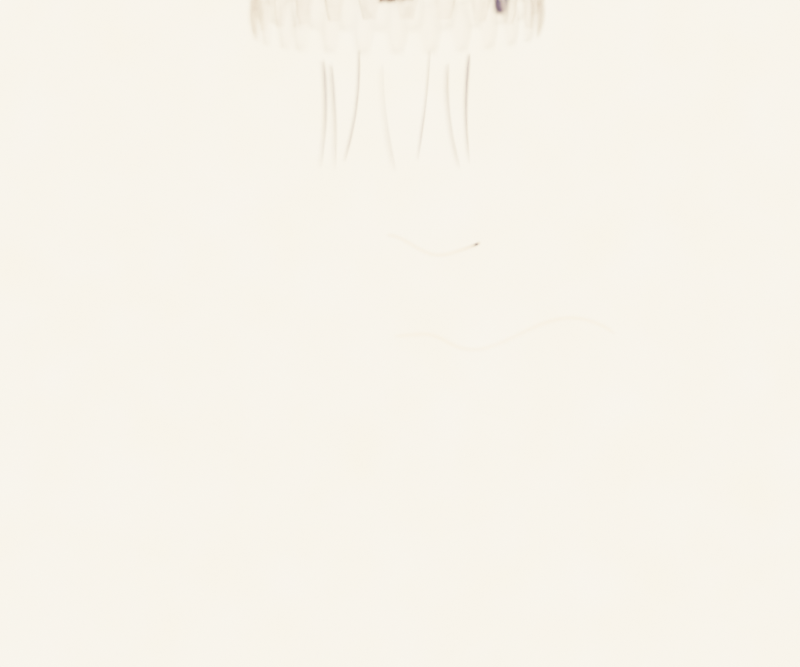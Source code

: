 # Source: cell03.blend  (saved by Blender 3.4.6; exported with 4.5.12 LTS)
import bpy
from mathutils import Matrix  # noqa: F401  (used for matrix-valued properties, if any)

bpy.ops.wm.read_factory_settings(use_empty=True)
scene = bpy.context.scene
scene.name = 'Scene'

# ---- collections
col_cameras = bpy.data.collections.new('cameras'); scene.collection.children.link(col_cameras)
col_tentacles_base = bpy.data.collections.new('tentacles base'); scene.collection.children.link(col_tentacles_base)
col_background_objects = bpy.data.collections.new('background objects'); scene.collection.children.link(col_background_objects)
col_deformation_curves = bpy.data.collections.new('deformation curves'); scene.collection.children.link(col_deformation_curves)
col_root = bpy.data.collections.new('root'); scene.collection.children.link(col_root)
col_cells = bpy.data.collections.new('cells'); col_root.children.link(col_cells)
col_root_core = bpy.data.collections.new('root core'); col_root.children.link(col_root_core)
col_root_shell = bpy.data.collections.new('root shell'); col_root.children.link(col_root_shell)
col_root_hairs = bpy.data.collections.new('root hairs'); col_root.children.link(col_root_hairs)
col_fungus = bpy.data.collections.new('fungus'); scene.collection.children.link(col_fungus)
col_arbiscules = bpy.data.collections.new('arbiscules'); col_fungus.children.link(col_arbiscules)
col_vesicles = bpy.data.collections.new('vesicles'); col_fungus.children.link(col_vesicles)
col_hyphae = bpy.data.collections.new('hyphae'); col_fungus.children.link(col_hyphae)
col_testcollection = bpy.data.collections.new('testcollection'); scene.collection.children.link(col_testcollection)

# ---- images (referenced by path relative to the original .blend; pixels are not part of the script)
import os
ASSET_DIR = os.environ.get("B2B_ASSET_DIR", "")  # directory of the original .blend (textures are referenced by path, not embedded)
HERE = os.path.dirname(os.path.abspath(__file__))  # packed textures are extracted next to this script under _unpacked/

def load_image(name, relpath, width, height, colorspace="sRGB"):
    """Load a texture the original file referenced (path relative to the .blend, or extracted next to this script)."""
    p = next((c for c in (os.path.join(HERE, relpath), os.path.join(ASSET_DIR, relpath)) if relpath and os.path.exists(c)), "")
    if p:
        img = bpy.data.images.load(p, check_existing=True)
        img.name = name
    else:  # same state as the original file: an image datablock whose file is absent (Cycles renders it pink)
        img = bpy.data.images.new(name, width, height)
        img.source = "FILE"
        img.filepath = "//" + (relpath or name)
    img.colorspace_settings.name = colorspace
    return img
img_cell_nucleus_image = load_image('cell nucleus image', 'cell nucleus image.png', 1024, 1024, 'sRGB')

# ---- materials (node trees are filled in below, after node groups)
mat_cell_tentacles = bpy.data.materials.new('Cell tentacles')
mat_cell_tentacles.surface_render_method = 'BLENDED'
mat_cell_tentacles.blend_method = 'BLEND'
mat_cell_tentacles.alpha_threshold = 0.0
mat_cell_tentacles.use_transparency_overlap = False
mat_cell_tentacles.show_transparent_back = False
mat_cell_tentacles.use_raytrace_refraction = True
mat_cell_tentacles.use_screen_refraction = True
mat_cell_tentacles.thickness_mode = 'SLAB'
mat_cell_tentacles.pass_index = 4
mat_cell_tentacles.line_color = (0.0, 0.0, 0.0, 1.0)
mat_background_plane = bpy.data.materials.new('Background plane')
mat_background_plane.use_transparent_shadow = False
mat_cell_nucleus_material = bpy.data.materials.new('Cell nucleus material')
mat_cell_nucleus_material.surface_render_method = 'BLENDED'
mat_cell_nucleus_material.blend_method = 'BLEND'
mat_cell_hull_material_outer = bpy.data.materials.new('Cell hull material.outer')
mat_cell_hull_material_outer.surface_render_method = 'BLENDED'
mat_cell_hull_material_outer.blend_method = 'BLEND'
mat_cell_hull_material_outer.alpha_threshold = 0.0
mat_cell_hull_material_outer.use_backface_culling = True
mat_cell_hull_material_outer.line_color = (0.0, 0.0, 0.0, 1.0)
mat_cell_cortex_material = bpy.data.materials.new('Cell cortex material')
mat_cell_cortex_material.alpha_threshold = 0.0
mat_cell_cortex_material.use_transparency_overlap = False
mat_cell_cortex_material.show_transparent_back = False
mat_cell_cortex_material.line_color = (0.0, 0.0, 0.0, 1.0)
mat_root_center_material = bpy.data.materials.new('Root center material')
mat_root_center_material.use_backface_culling = True
mat_root_cortex_material = bpy.data.materials.new('Root cortex material')
mat_root_cortex_material.surface_render_method = 'BLENDED'
mat_root_cortex_material.blend_method = 'BLEND'
mat_root_cortex_material.alpha_threshold = 0.0
mat_root_cortex_material.use_transparency_overlap = False
mat_root_cortex_material.show_transparent_back = False
mat_root_cortex_material.use_backface_culling = True
mat_root_cortex_material.line_color = (0.0, 0.0, 0.0, 1.0)
mat_fungus_root_material = bpy.data.materials.new('Fungus root material')
mat_fungus_root_material.surface_render_method = 'BLENDED'
mat_fungus_root_material.blend_method = 'BLEND'
mat_fungus_root_material.use_transparency_overlap = False
mat_fungus_root_material.show_transparent_back = False
mat_fungus_root_material.use_backface_culling = True
mat_fungus_root_material.roughness = 0.6094

# ---- material node trees
mat_cell_tentacles.use_nodes = True; mat_cell_tentacles.node_tree.nodes.clear()
_N = mat_cell_tentacles.node_tree.nodes; _L = mat_cell_tentacles.node_tree.links
n0 = _N.new('ShaderNodeBsdfGlass'); n0.name = 'Glass BSDF'; n0.location = (-299, 342)
n0.distribution = 'GGX'
n0.inputs[2].default_value = 0.96
n1 = _N.new('ShaderNodeRGB'); n1.name = 'RGB.001'; n1.location = (-630, 305)
n1.outputs[0].default_value = (1.0, 1.0, 1.0, 1.0)
n2 = _N.new('ShaderNodeLightPath'); n2.name = 'Light Path'; n2.location = (-1058, -75)
n3 = _N.new('ShaderNodeMath'); n3.name = 'Math'; n3.location = (-531, -89)
n3.operation = 'LESS_THAN'
n3.inputs[1].default_value = 0.7
n3.inputs[2].default_value = 0.0
n4 = _N.new('ShaderNodeMixShader'); n4.name = 'Mix Shader.002'; n4.location = (-169, -241)
n5 = _N.new('ShaderNodeMixShader'); n5.name = 'Mix Shader'; n5.location = (101, 265)
n5.inputs[0].default_value = 0.85
n6 = _N.new('ShaderNodeBsdfTransparent'); n6.name = 'Transparent BSDF'; n6.location = (-138, 92)
n7 = _N.new('ShaderNodeLayerWeight'); n7.name = 'Layer Weight'; n7.location = (-1013, -435)
n7.inputs[0].default_value = 0.08
n8 = _N.new('ShaderNodeOutputMaterial'); n8.name = 'Material Output'; n8.location = (378, 27)
n9 = _N.new('ShaderNodeMixShader'); n9.name = 'Mix Shader.001'; n9.location = (-460, -403)
n10 = _N.new('ShaderNodeEmission'); n10.name = 'Emission'; n10.location = (-753, -529)
n10.inputs[0].default_value = (0.3136, 0.2236, 0.2378, 1.0)
n11 = _N.new('ShaderNodeBsdfTransparent'); n11.name = 'Transparent BSDF.001'; n11.location = (-771, -355)
n11.inputs[0].default_value = (0.9977, 0.9355, 0.888, 1.0)
n12 = _N.new('ShaderNodeValue'); n12.name = 'Value'; n12.location = (378, -133)
n12.outputs[0].default_value = 0.0
_L.new(n1.outputs[0], n0.inputs[0])
_L.new(n6.outputs[0], n5.inputs[2])
_L.new(n10.outputs[0], n9.inputs[2])
_L.new(n11.outputs[0], n9.inputs[1])
_L.new(n7.outputs[0], n9.inputs[0])
_L.new(n11.outputs[0], n4.inputs[1])
_L.new(n9.outputs[0], n4.inputs[2])
_L.new(n3.outputs[0], n4.inputs[0])
_L.new(n2.outputs[13], n3.inputs[0])
_L.new(n4.outputs[0], n8.inputs[0])
_L.new(n12.outputs[0], n8.inputs[3])
n8.is_active_output = True
mat_background_plane.use_nodes = True; mat_background_plane.node_tree.nodes.clear()
_N = mat_background_plane.node_tree.nodes; _L = mat_background_plane.node_tree.links
n0 = _N.new('ShaderNodeTexNoise'); n0.name = 'Noise Texture'; n0.location = (-56, 275)
n0.width = 121
n0.inputs[2].default_value = 1000.0
n0.inputs[3].default_value = 5.0
n0.inputs[8].default_value = 1.0
n1 = _N.new('ShaderNodeRGB'); n1.name = 'RGB'; n1.location = (278, 244)
n1.outputs[0].default_value = (0.7758, 0.5684, 0.2913, 1.0)
n2 = _N.new('ShaderNodeHueSaturation'); n2.name = 'Hue Saturation Value'; n2.location = (537, 370)
n3 = _N.new('ShaderNodeOutputMaterial'); n3.name = 'Material Output'; n3.location = (1256, 385)
n4 = _N.new('ShaderNodeBsdfDiffuse'); n4.name = 'Diffuse BSDF'; n4.location = (870, 364)
_L.new(n0.outputs[0], n2.inputs[1])
_L.new(n1.outputs[0], n2.inputs[4])
_L.new(n2.outputs[0], n4.inputs[0])
_L.new(n4.outputs[0], n3.inputs[0])
n3.is_active_output = True
mat_cell_nucleus_material.use_nodes = True; mat_cell_nucleus_material.node_tree.nodes.clear()
_N = mat_cell_nucleus_material.node_tree.nodes; _L = mat_cell_nucleus_material.node_tree.links
n0 = _N.new('ShaderNodeOutputMaterial'); n0.name = 'Material Output'; n0.location = (424, 308)
n1 = _N.new('ShaderNodeMixShader'); n1.name = 'Mix Shader'; n1.location = (191, 302)
n2 = _N.new('ShaderNodeBsdfTransparent'); n2.name = 'Transparent BSDF'; n2.location = (-187, 255)
n3 = _N.new('ShaderNodeBsdfDiffuse'); n3.name = 'Diffuse BSDF'; n3.location = (-183, 115)
n3.inputs[0].default_value = (0.7416, 0.294, 0.1731, 1.0)
n4 = _N.new('ShaderNodeTexImage'); n4.name = 'Image Texture'; n4.location = (-516, 427)
n4.image = img_cell_nucleus_image
n4.extension = 'CLIP'
_L.new(n1.outputs[0], n0.inputs[0])
_L.new(n4.outputs[1], n1.inputs[0])
_L.new(n3.outputs[0], n1.inputs[2])
_L.new(n2.outputs[0], n1.inputs[1])
n0.is_active_output = True
mat_cell_hull_material_outer.use_nodes = True; mat_cell_hull_material_outer.node_tree.nodes.clear()
_N = mat_cell_hull_material_outer.node_tree.nodes; _L = mat_cell_hull_material_outer.node_tree.links
n0 = _N.new('ShaderNodeOutputMaterial'); n0.name = 'Material Output'; n0.location = (425, 369)
n1 = _N.new('ShaderNodeMix'); n1.name = 'Mix'; n1.location = (-760, 249)
n1.data_type = 'RGBA'
n1.clamp_result = True
n2 = _N.new('ShaderNodeMix'); n2.name = 'Mix.001'; n2.location = (-557, 272)
n2.data_type = 'RGBA'
n2.blend_type = 'LIGHTEN'
n2.clamp_result = True
n2.inputs[0].default_value = 0.3
n2.inputs[7].default_value = (1.0, 1.0, 1.0, 1.0)
n3 = _N.new('ShaderNodeTexNoise'); n3.name = 'Noise Texture'; n3.location = (-1074, 434)
n3.inputs[2].default_value = 1.0
n3.inputs[8].default_value = 0.1
n4 = _N.new('ShaderNodeRGB'); n4.name = 'RGB'; n4.location = (-1060, 179)
n4.outputs[0].default_value = (0.4844, 0.1697, 0.1175, 1.0)
n5 = _N.new('ShaderNodeRGB'); n5.name = 'RGB.001'; n5.location = (-1072, -41)
n5.outputs[0].default_value = (0.0, 0.0, 0.0, 1.0)
n6 = _N.new('ShaderNodeBsdfPrincipled'); n6.name = 'Principled BSDF'; n6.location = (-300, 388)
n6.distribution = 'GGX'
n6.subsurface_method = 'BURLEY'
n6.inputs[2].default_value = 0.25
n6.inputs[3].default_value = 1.33
n6.inputs[4].default_value = 0.33
n6.inputs[18].default_value = 1.0
n6.inputs[20].default_value = 0.0
n6.inputs[27].default_value = (0.0, 0.0, 0.0, 1.0)
n6.inputs[28].default_value = 1.0
_L.new(n1.outputs[2], n2.inputs[6])
_L.new(n5.outputs[0], n1.inputs[7])
_L.new(n3.outputs[0], n1.inputs[0])
_L.new(n4.outputs[0], n1.inputs[6])
_L.new(n6.outputs[0], n0.inputs[0])
_L.new(n2.outputs[2], n6.inputs[0])
n0.is_active_output = True
mat_cell_cortex_material.use_nodes = True; mat_cell_cortex_material.node_tree.nodes.clear()
_N = mat_cell_cortex_material.node_tree.nodes; _L = mat_cell_cortex_material.node_tree.links
n0 = _N.new('ShaderNodeBsdfPrincipled'); n0.name = 'Principled BSDF'; n0.location = (-767, 376)
n0.distribution = 'GGX'
n0.subsurface_method = 'BURLEY'
n0.inputs[3].default_value = 1.33
n0.inputs[4].default_value = 0.15
n0.inputs[18].default_value = 1.0
n0.inputs[20].default_value = 0.0
n0.inputs[27].default_value = (0.0, 0.0, 0.0, 1.0)
n0.inputs[28].default_value = 1.0
n1 = _N.new('ShaderNodeRGB'); n1.name = 'RGB.001'; n1.location = (-1057, 370)
n1.outputs[0].default_value = (0.8879, 0.6997, 0.7218, 1.0)
n2 = _N.new('ShaderNodeOutputMaterial'); n2.name = 'Material Output'; n2.location = (165, 351)
_L.new(n1.outputs[0], n0.inputs[0])
_L.new(n0.outputs[0], n2.inputs[0])
n2.is_active_output = True
mat_root_center_material.use_nodes = True; mat_root_center_material.node_tree.nodes.clear()
_N = mat_root_center_material.node_tree.nodes; _L = mat_root_center_material.node_tree.links
n0 = _N.new('ShaderNodeOutputMaterial'); n0.name = 'Material Output'; n0.location = (638, 344)
n1 = _N.new('ShaderNodeRGB'); n1.name = 'RGB.001'; n1.location = (-242, 303)
n1.outputs[0].default_value = (0.2218, 0.08668, 0.08315, 1.0)
n2 = _N.new('ShaderNodeBsdfPrincipled'); n2.name = 'Principled BSDF'; n2.location = (51, 356)
n2.distribution = 'GGX'
n2.subsurface_method = 'BURLEY'
n2.inputs[3].default_value = 1.33
n2.inputs[18].default_value = 0.5
n2.inputs[20].default_value = 0.0
n2.inputs[27].default_value = (0.0, 0.0, 0.0, 1.0)
n2.inputs[28].default_value = 1.0
_L.new(n1.outputs[0], n2.inputs[0])
_L.new(n2.outputs[0], n0.inputs[0])
n0.is_active_output = True
mat_root_cortex_material.use_nodes = True; mat_root_cortex_material.node_tree.nodes.clear()
_N = mat_root_cortex_material.node_tree.nodes; _L = mat_root_cortex_material.node_tree.links
n0 = _N.new('ShaderNodeRGB'); n0.name = 'RGB.001'; n0.location = (-219, 305)
n0.outputs[0].default_value = (0.1329, 0.04857, 0.04462, 1.0)
n1 = _N.new('ShaderNodeOutputMaterial'); n1.name = 'Material Output'; n1.location = (926, 356)
n2 = _N.new('ShaderNodeBsdfPrincipled'); n2.name = 'Principled BSDF'; n2.location = (172, 356)
n2.distribution = 'GGX'
n2.subsurface_method = 'BURLEY'
n2.inputs[3].default_value = 1.33
n2.inputs[4].default_value = 0.1
n2.inputs[18].default_value = 1.0
n2.inputs[20].default_value = 0.0
n2.inputs[27].default_value = (0.0, 0.0, 0.0, 1.0)
n2.inputs[28].default_value = 1.0
_L.new(n0.outputs[0], n2.inputs[0])
_L.new(n2.outputs[0], n1.inputs[0])
n1.is_active_output = True
mat_fungus_root_material.use_nodes = True; mat_fungus_root_material.node_tree.nodes.clear()
_N = mat_fungus_root_material.node_tree.nodes; _L = mat_fungus_root_material.node_tree.links
n0 = _N.new('ShaderNodeOutputMaterial'); n0.name = 'Material Output'; n0.location = (1522, 365)
n1 = _N.new('ShaderNodeBsdfPrincipled'); n1.name = 'Principled BSDF'; n1.location = (1040, 447)
n1.distribution = 'GGX'
n1.subsurface_method = 'BURLEY'
n1.inputs[2].default_value = 0.8
n1.inputs[3].default_value = 1.45
n1.inputs[4].default_value = 0.9
n1.inputs[18].default_value = 0.75
n1.inputs[20].default_value = 0.0
n1.inputs[27].default_value = (0.0, 0.0, 0.0, 1.0)
n1.inputs[28].default_value = 1.0
n2 = _N.new('ShaderNodeRGB'); n2.name = 'RGB'; n2.location = (696, 429)
n2.outputs[0].default_value = (0.0302, 0.02258, 0.09559, 1.0)
_L.new(n1.outputs[0], n0.inputs[0])
_L.new(n2.outputs[0], n1.inputs[0])
n0.is_active_output = True

# ---- world
world_world = bpy.data.worlds.new('World'); scene.world = world_world
world_world.use_nodes = True; world_world.node_tree.nodes.clear()
_N = world_world.node_tree.nodes; _L = world_world.node_tree.links
n0 = _N.new('ShaderNodeOutputWorld'); n0.name = 'World Output'; n0.location = (1092, 202)
n1 = _N.new('ShaderNodeMix'); n1.name = 'Mix'; n1.location = (421, 206)
n1.data_type = 'RGBA'
n1.inputs[7].default_value = (0.9805, 1.0, 0.9422, 1.0)
n2 = _N.new('ShaderNodeTexNoise'); n2.name = 'Noise Texture'; n2.location = (186, 91)
n2.inputs[2].default_value = 1024.0
n2.inputs[3].default_value = 4.0
n3 = _N.new('ShaderNodeBackground'); n3.name = 'Background'; n3.location = (704, 198)
n3.inputs[0].default_value = (0.7835, 0.8632, 0.8388, 1.0)
_L.new(n2.outputs[0], n1.inputs[0])
_L.new(n2.outputs[1], n1.inputs[6])
n0.is_active_output = True
world_world.color = (1.0, 1.0, 1.0)
world_world.use_sun_shadow = False
world_world.sun_shadow_jitter_overblur = 0.0

# ---- cameras
cam_camera = bpy.data.cameras.new('Camera')
cam_camera.clip_start = 0.5
cam_camera.clip_end = 1500.0
cam_camera.lens = 110.0
cam_camera.ortho_scale = 7.314
cam_camera.dof.use_dof = True
cam_camera.dof.focus_distance = 48.4
cam_camera.dof.aperture_fstop = 0.1
cam_camera.dof.aperture_blades = 3

# ---- lights
light_sun_001 = bpy.data.lights.new('Sun.001', 'SUN')
light_sun_001.color = (1.0, 0.8688, 0.6794)
light_sun_001.transmission_factor = 0.0
light_sun_001.angle = 1.047
light_sun_001.energy = 25.0
light_sun_001.shadow_soft_size = 0.125

# ---- meshes
me_cube = bpy.data.meshes.new('Cube')
me_cube.from_pydata([(-0.0172, -0.02386, 1.928), (-0.0172, -0.02386, 1.414), (-0.0172, 0.02387, 1.928), (-0.0172, 0.02387, 1.414), (0.0172, -0.02386, 1.928), (0.0172, -0.02386, 1.414), (0.0172, 0.02387, 1.928), (0.0172, 0.02387, 1.414), (-0.0172, -0.02386, 1.037), (-0.0172, 0.02387, 1.037), (0.0172, -0.02386, 1.037), (0.0172, 0.02387, 1.037), (-0.0172, -0.02386, 0.6729), (-0.0172, 0.02387, 0.6729), (0.0172, -0.02386, 0.6729), (0.0172, 0.02387, 0.6729), (-0.0172, -0.02386, 0.3441), (-0.0172, 0.02387, 0.3441), (0.0172, -0.02386, 0.3441), (0.0172, 0.02387, 0.3441), (-0.0172, -0.02386, 0.02305), (-0.0172, 0.02387, 0.02305), (0.0172, -0.02386, 0.02305), (0.0172, 0.02387, 0.02305), (0.0172, 0.02387, 0.5099), (0.0172, -0.02386, 0.5099), (-0.0172, -0.02386, 0.5099), (-0.0172, 0.02387, 0.5099), (-0.0172, -0.02386, 0.1836), (-0.0172, 0.02387, 0.1836), (0.0172, -0.02386, 0.1836), (0.0172, 0.02387, 0.1836), (0.0172, -0.02386, 0.855), (-0.0172, -0.02386, 0.855), (-0.0172, 0.02387, 0.855), (0.0172, 0.02387, 0.855), (-0.0172, -0.02386, 1.226), (-0.0172, 0.02387, 1.226), (0.0172, -0.02386, 1.226), (0.0172, 0.02387, 1.226), (-0.0172, -0.02386, 1.671), (-0.0172, 0.02387, 1.671), (0.0172, 0.02387, 1.671), (0.0172, -0.02386, 1.671)], [], [(40, 1, 3, 41), (41, 3, 7, 42), (42, 7, 5, 43), (43, 5, 1, 40), (2, 6, 4, 0), (37, 36, 8, 9), (33, 32, 14, 12), (36, 38, 10, 8), (39, 37, 9, 11), (38, 39, 11, 10), (25, 24, 19, 18), (35, 34, 13, 15), (32, 35, 15, 14), (34, 33, 12, 13), (29, 28, 20, 21), (27, 26, 16, 17), (26, 25, 18, 16), (24, 27, 17, 19), (23, 21, 20, 22), (28, 30, 22, 20), (31, 29, 21, 23), (30, 31, 23, 22), (15, 13, 27, 24), (12, 14, 25, 26), (13, 12, 26, 27), (14, 15, 24, 25), (18, 19, 31, 30), (19, 17, 29, 31), (16, 18, 30, 28), (17, 16, 28, 29), (9, 8, 33, 34), (10, 11, 35, 32), (11, 9, 34, 35), (8, 10, 32, 33), (5, 7, 39, 38), (7, 3, 37, 39), (1, 5, 38, 36), (3, 1, 36, 37), (4, 43, 40, 0), (6, 42, 43, 4), (2, 41, 42, 6), (0, 40, 41, 2)])
me_cube.polygons.foreach_set('use_smooth', [True] * 42)
_uv = me_cube.uv_layers.new(name='UVMap')
_uv.uv.foreach_set('vector', [0.5, 0.0, 0.625, 0.0, 0.625, 0.25, 0.5, 0.25, 0.5, 0.25, 0.625, 0.25, 0.625, 0.5, 0.5, 0.5, 0.5, 0.5, 0.625, 0.5, 0.625, 0.75, 0.5, 0.75, 0.5, 0.75, 0.625, 0.75, 0.625, 1.0, 0.5, 1.0, 0.125, 0.5, 0.375, 0.5, 0.375, 0.75, 0.125, 0.75, 0.625, 0.25, 0.625, 0.0, 0.625, 0.0, 0.625, 0.25, 0.625, 1.0, 0.625, 0.75, 0.625, 0.75, 0.625, 1.0, 0.625, 1.0, 0.625, 0.75, 0.625, 0.75, 0.625, 1.0, 0.625, 0.5, 0.625, 0.25, 0.625, 0.25, 0.625, 0.5, 0.625, 0.75, 0.625, 0.5, 0.625, 0.5, 0.625, 0.75, 0.625, 0.75, 0.625, 0.5, 0.625, 0.5, 0.625, 0.75, 0.625, 0.5, 0.625, 0.25, 0.625, 0.25, 0.625, 0.5, 0.625, 0.75, 0.625, 0.5, 0.625, 0.5, 0.625, 0.75, 0.625, 0.25, 0.625, 0.0, 0.625, 0.0, 0.625, 0.25, 0.625, 0.25, 0.625, 0.0, 0.625, 0.0, 0.625, 0.25, 0.625, 0.25, 0.625, 0.0, 0.625, 0.0, 0.625, 0.25, 0.625, 1.0, 0.625, 0.75, 0.625, 0.75, 0.625, 1.0, 0.625, 0.5, 0.625, 0.25, 0.625, 0.25, 0.625, 0.5, 0.625, 0.5, 0.875, 0.5, 0.875, 0.75, 0.625, 0.75, 0.625, 1.0, 0.625, 0.75, 0.625, 0.75, 0.625, 1.0, 0.625, 0.5, 0.625, 0.25, 0.625, 0.25, 0.625, 0.5, 0.625, 0.75, 0.625, 0.5, 0.625, 0.5, 0.625, 0.75, 0.625, 0.5, 0.625, 0.25, 0.625, 0.25, 0.625, 0.5, 0.625, 1.0, 0.625, 0.75, 0.625, 0.75, 0.625, 1.0, 0.625, 0.25, 0.625, 0.0, 0.625, 0.0, 0.625, 0.25, 0.625, 0.75, 0.625, 0.5, 0.625, 0.5, 0.625, 0.75, 0.625, 0.75, 0.625, 0.5, 0.625, 0.5, 0.625, 0.75, 0.625, 0.5, 0.625, 0.25, 0.625, 0.25, 0.625, 0.5, 0.625, 1.0, 0.625, 0.75, 0.625, 0.75, 0.625, 1.0, 0.625, 0.25, 0.625, 0.0, 0.625, 0.0, 0.625, 0.25, 0.625, 0.25, 0.625, 0.0, 0.625, 0.0, 0.625, 0.25, 0.625, 0.75, 0.625, 0.5, 0.625, 0.5, 0.625, 0.75, 0.625, 0.5, 0.625, 0.25, 0.625, 0.25, 0.625, 0.5, 0.625, 1.0, 0.625, 0.75, 0.625, 0.75, 0.625, 1.0, 0.625, 0.75, 0.625, 0.5, 0.625, 0.5, 0.625, 0.75, 0.625, 0.5, 0.625, 0.25, 0.625, 0.25, 0.625, 0.5, 0.625, 1.0, 0.625, 0.75, 0.625, 0.75, 0.625, 1.0, 0.625, 0.25, 0.625, 0.0, 0.625, 0.0, 0.625, 0.25, 0.375, 0.75, 0.5, 0.75, 0.5, 1.0, 0.375, 1.0, 0.375, 0.5, 0.5, 0.5, 0.5, 0.75, 0.375, 0.75, 0.375, 0.25, 0.5, 0.25, 0.5, 0.5, 0.375, 0.5, 0.375, 0.0, 0.5, 0.0, 0.5, 0.25, 0.375, 0.25])
me_cube.materials.append(mat_cell_tentacles)
me_cube.use_remesh_fix_poles = True
me_cube.use_remesh_preserve_attributes = False
me_cube.use_mirror_vertex_groups = False
me_cube.update()
me_cube_002 = bpy.data.meshes.new('Cube.002')
me_cube_002.from_pydata([(-0.01782, -0.02473, -0.3998), (-0.01782, -0.02473, 0.555), (-0.01782, 0.02474, -0.3998), (-0.01782, 0.02474, 0.555), (0.01783, -0.02473, -0.3998), (0.01783, -0.02473, 0.555), (0.01783, 0.02474, -0.3998), (0.01783, 0.02474, 0.555), (-0.01782, -0.02473, 1.256), (-0.01782, 0.02474, 1.256), (0.01783, -0.02473, 1.256), (0.01783, 0.02474, 1.256), (-0.01782, -0.02473, 1.933), (-0.01782, 0.02474, 1.933), (0.01783, -0.02473, 1.933), (0.01783, 0.02474, 1.933), (-0.01782, -0.02473, 2.543), (-0.01782, 0.02474, 2.543), (0.01783, -0.02473, 2.543), (0.01783, 0.02474, 2.543), (-0.01782, -0.02473, 3.14), (-0.01782, 0.02474, 3.14), (0.01783, -0.02473, 3.14), (0.01783, 0.02474, 3.14), (0.01783, 0.02474, 2.235), (0.01783, -0.02473, 2.235), (-0.01782, -0.02473, 2.235), (-0.01782, 0.02474, 2.235), (-0.01782, -0.02473, 2.842), (-0.01782, 0.02474, 2.842), (0.01783, -0.02473, 2.842), (0.01783, 0.02474, 2.842), (0.01783, -0.02473, 1.594), (-0.01782, -0.02473, 1.594), (-0.01782, 0.02474, 1.594), (0.01783, 0.02474, 1.594), (-0.01782, -0.02473, 0.9056), (-0.01782, 0.02474, 0.9056), (0.01783, -0.02473, 0.9056), (0.01783, 0.02474, 0.9056), (-0.01782, -0.02473, 0.07761), (-0.01782, 0.02474, 0.07761), (0.01783, 0.02474, 0.07761), (0.01783, -0.02473, 0.07761)], [], [(40, 1, 3, 41), (41, 3, 7, 42), (42, 7, 5, 43), (43, 5, 1, 40), (2, 6, 4, 0), (37, 36, 8, 9), (33, 32, 14, 12), (36, 38, 10, 8), (39, 37, 9, 11), (38, 39, 11, 10), (25, 24, 19, 18), (35, 34, 13, 15), (32, 35, 15, 14), (34, 33, 12, 13), (29, 28, 20, 21), (27, 26, 16, 17), (26, 25, 18, 16), (24, 27, 17, 19), (23, 21, 20, 22), (28, 30, 22, 20), (31, 29, 21, 23), (30, 31, 23, 22), (15, 13, 27, 24), (12, 14, 25, 26), (13, 12, 26, 27), (14, 15, 24, 25), (18, 19, 31, 30), (19, 17, 29, 31), (16, 18, 30, 28), (17, 16, 28, 29), (9, 8, 33, 34), (10, 11, 35, 32), (11, 9, 34, 35), (8, 10, 32, 33), (5, 7, 39, 38), (7, 3, 37, 39), (1, 5, 38, 36), (3, 1, 36, 37), (4, 43, 40, 0), (6, 42, 43, 4), (2, 41, 42, 6), (0, 40, 41, 2)])
me_cube_002.polygons.foreach_set('use_smooth', [True] * 42)
_uv = me_cube_002.uv_layers.new(name='UVMap')
_uv.uv.foreach_set('vector', [0.5, 0.0, 0.625, 0.0, 0.625, 0.25, 0.5, 0.25, 0.5, 0.25, 0.625, 0.25, 0.625, 0.5, 0.5, 0.5, 0.5, 0.5, 0.625, 0.5, 0.625, 0.75, 0.5, 0.75, 0.5, 0.75, 0.625, 0.75, 0.625, 1.0, 0.5, 1.0, 0.125, 0.5, 0.375, 0.5, 0.375, 0.75, 0.125, 0.75, 0.625, 0.25, 0.625, 0.0, 0.625, 0.0, 0.625, 0.25, 0.625, 1.0, 0.625, 0.75, 0.625, 0.75, 0.625, 1.0, 0.625, 1.0, 0.625, 0.75, 0.625, 0.75, 0.625, 1.0, 0.625, 0.5, 0.625, 0.25, 0.625, 0.25, 0.625, 0.5, 0.625, 0.75, 0.625, 0.5, 0.625, 0.5, 0.625, 0.75, 0.625, 0.75, 0.625, 0.5, 0.625, 0.5, 0.625, 0.75, 0.625, 0.5, 0.625, 0.25, 0.625, 0.25, 0.625, 0.5, 0.625, 0.75, 0.625, 0.5, 0.625, 0.5, 0.625, 0.75, 0.625, 0.25, 0.625, 0.0, 0.625, 0.0, 0.625, 0.25, 0.625, 0.25, 0.625, 0.0, 0.625, 0.0, 0.625, 0.25, 0.625, 0.25, 0.625, 0.0, 0.625, 0.0, 0.625, 0.25, 0.625, 1.0, 0.625, 0.75, 0.625, 0.75, 0.625, 1.0, 0.625, 0.5, 0.625, 0.25, 0.625, 0.25, 0.625, 0.5, 0.625, 0.5, 0.875, 0.5, 0.875, 0.75, 0.625, 0.75, 0.625, 1.0, 0.625, 0.75, 0.625, 0.75, 0.625, 1.0, 0.625, 0.5, 0.625, 0.25, 0.625, 0.25, 0.625, 0.5, 0.625, 0.75, 0.625, 0.5, 0.625, 0.5, 0.625, 0.75, 0.625, 0.5, 0.625, 0.25, 0.625, 0.25, 0.625, 0.5, 0.625, 1.0, 0.625, 0.75, 0.625, 0.75, 0.625, 1.0, 0.625, 0.25, 0.625, 0.0, 0.625, 0.0, 0.625, 0.25, 0.625, 0.75, 0.625, 0.5, 0.625, 0.5, 0.625, 0.75, 0.625, 0.75, 0.625, 0.5, 0.625, 0.5, 0.625, 0.75, 0.625, 0.5, 0.625, 0.25, 0.625, 0.25, 0.625, 0.5, 0.625, 1.0, 0.625, 0.75, 0.625, 0.75, 0.625, 1.0, 0.625, 0.25, 0.625, 0.0, 0.625, 0.0, 0.625, 0.25, 0.625, 0.25, 0.625, 0.0, 0.625, 0.0, 0.625, 0.25, 0.625, 0.75, 0.625, 0.5, 0.625, 0.5, 0.625, 0.75, 0.625, 0.5, 0.625, 0.25, 0.625, 0.25, 0.625, 0.5, 0.625, 1.0, 0.625, 0.75, 0.625, 0.75, 0.625, 1.0, 0.625, 0.75, 0.625, 0.5, 0.625, 0.5, 0.625, 0.75, 0.625, 0.5, 0.625, 0.25, 0.625, 0.25, 0.625, 0.5, 0.625, 1.0, 0.625, 0.75, 0.625, 0.75, 0.625, 1.0, 0.625, 0.25, 0.625, 0.0, 0.625, 0.0, 0.625, 0.25, 0.375, 0.75, 0.5, 0.75, 0.5, 1.0, 0.375, 1.0, 0.375, 0.5, 0.5, 0.5, 0.5, 0.75, 0.375, 0.75, 0.375, 0.25, 0.5, 0.25, 0.5, 0.5, 0.375, 0.5, 0.375, 0.0, 0.5, 0.0, 0.5, 0.25, 0.375, 0.25])
me_cube_002.materials.append(mat_cell_tentacles)
me_cube_002.use_remesh_fix_poles = True
me_cube_002.use_remesh_preserve_attributes = False
me_cube_002.use_mirror_vertex_groups = False
me_cube_002.update()
me_plane = bpy.data.meshes.new('Plane')
me_plane.from_pydata([(-1.0, -1.0, 0.0), (1.0, -1.0, 0.0), (-1.0, 1.0, 0.0), (1.0, 1.0, 0.0)], [], [(0, 1, 3, 2)])
_uv = me_plane.uv_layers.new(name='UVMap')
_uv.uv.foreach_set('vector', [0.0, 0.0, 1.0, 0.0, 1.0, 1.0, 0.0, 1.0])
me_plane.materials.append(mat_background_plane)
me_plane.use_remesh_fix_poles = True
me_plane.use_remesh_preserve_attributes = False
me_plane.use_mirror_vertex_groups = False
me_plane.update()
me_cube_007 = bpy.data.meshes.new('Cube.007')
me_cube_007.from_pydata([(0.06033, 0.1885, 0.3484), (0.06033, 0.2666, 0.002657), (0.06033, -0.08439, 0.0004495), (0.06031, -0.007597, -0.3514), (0.06031, 0.1904, -0.3536), (0.06033, -0.009001, 0.3509), (0.07097, 0.1885, 0.3484), (0.07097, 0.2666, 0.002636), (0.07097, -0.08439, 0.0004281), (0.07095, -0.007598, -0.3514), (0.07095, 0.1904, -0.3536), (0.07097, -0.009001, 0.3509), (0.06565, 0.01689, 0.3221), (0.06565, 0.1631, 0.32), (0.06565, -0.06364, 0.0002767), (0.06565, 0.2457, 0.002074), (0.06563, 0.1645, -0.3257), (0.06563, 0.01798, -0.3238), (0.03039, 0.161, 0.3219), (0.03039, 0.01905, 0.3241), (0.03039, -0.06774, 0.000219), (0.03039, 0.2498, 0.002008), (0.03038, 0.1623, -0.3277), (0.03038, 0.02011, -0.3258), (-0.04765, 0.09118, 0.001052), (0.03039, -0.03482, 0.1783), (-0.03076, 0.07759, 0.1461), (0.06565, -0.0405, 0.169), (0.03039, 0.2159, 0.1781), (0.06565, 0.2215, 0.1689), (0.06564, 0.2181, -0.185), (-0.03077, 0.1034, -0.1462), (0.03038, 0.2166, -0.1782), (0.03038, -0.03423, -0.1782), (0.06564, -0.03564, -0.185)], [], [(12, 27, 14, 2, 5), (0, 5, 11, 6), (31, 33, 20, 24), (4, 10, 9, 3), (13, 0, 1, 15, 29), (17, 3, 2, 14, 34), (7, 10, 4, 1), (16, 4, 3, 17), (14, 20, 33, 34), (12, 5, 0, 13), (26, 28, 21, 24), (15, 21, 28, 29), (13, 18, 19, 12), (17, 23, 22, 16), (16, 22, 32, 30), (12, 19, 25, 27), (22, 31, 32), (22, 23, 31), (26, 19, 18), (21, 32, 31, 24), (11, 5, 2, 8), (25, 20, 14, 27), (26, 25, 19), (28, 18, 13, 29), (6, 7, 1, 0), (31, 23, 33), (24, 20, 25, 26), (32, 21, 15, 30), (16, 30, 15, 1, 4), (26, 18, 28), (33, 23, 17, 34), (8, 2, 3, 9)])
me_cube_007.polygons.foreach_set('use_smooth', [True] * 32)
me_cube_007.polygons.foreach_set('material_index', [1, 1, 1, 1, 1, 1, 1, 1, 1, 1, 1, 1, 1, 1, 1, 1, 1, 1, 1, 1, 1, 1, 1, 1, 1, 1, 1, 1, 1, 1, 1, 1])
_uv = me_cube_007.uv_layers.new(name='UVMap')
_uv.uv.foreach_set('vector', [0.0, 0.0, 0.0, 0.0, 0.0, 0.0, 0.0, 0.0, 0.0, 0.0, 0.0, 0.0, 0.0, 0.0, 0.0, 0.0, 0.0, 0.0, 0.0, 0.0, 0.0, 0.0, 0.0, 0.0, 0.0, 0.0, 0.0, 0.0, 0.0, 0.0, 0.0, 0.0, 0.0, 0.0, 0.0, 0.0, 0.0, 0.0, 0.0, 0.0, 0.0, 0.0, 0.0, 0.0, 0.0, 0.0, 0.0, 0.0, 0.0, 0.0, 0.0, 0.0, 0.0, 0.0, 0.0, 0.0, 0.0, 0.0, 0.0, 0.0, 0.0, 0.0, 0.0, 0.0, 0.0, 0.0, 0.0, 0.0, 0.0, 0.0, 0.0, 0.0, 0.0, 0.0, 0.0, 0.0, 0.0, 0.0, 0.0, 0.0, 0.0, 0.0, 0.0, 0.0, 0.0, 0.0, 0.0, 0.0, 0.0, 0.0, 0.0, 0.0, 0.0, 0.0, 0.0, 0.0, 0.0, 0.0, 0.0, 0.0, 0.0, 0.0, 0.0, 0.0, 0.0, 0.0, 0.0, 0.0, 0.0, 0.0, 0.0, 0.0, 0.0, 0.0, 0.0, 0.0, 0.0, 0.0, 0.0, 0.0, 0.0, 0.0, 0.0, 0.0, 0.0, 0.0, 0.0, 0.0, 0.0, 0.0, 0.0, 0.0, 0.0, 0.0, 0.0, 0.0, 0.0, 0.0, 0.0, 0.0, 0.0, 0.0, 0.0, 0.0, 0.0, 0.0, 0.0, 0.0, 0.0, 0.0, 0.0, 0.0, 0.0, 0.0, 0.0, 0.0, 0.0, 0.0, 0.0, 0.0, 0.0, 0.0, 0.0, 0.0, 0.0, 0.0, 0.0, 0.0, 0.0, 0.0, 0.0, 0.0, 0.0, 0.0, 0.0, 0.0, 0.0, 0.0, 0.0, 0.0, 0.0, 0.0, 0.0, 0.0, 0.0, 0.0, 0.0, 0.0, 0.0, 0.0, 0.0, 0.0, 0.0, 0.0, 0.0, 0.0, 0.0, 0.0, 0.0, 0.0, 0.0, 0.0, 0.0, 0.0, 0.0, 0.0, 0.0, 0.0, 0.0, 0.0, 0.0, 0.0, 0.0, 0.0, 0.0, 0.0, 0.0, 0.0, 0.0, 0.0, 0.0, 0.0, 0.0, 0.0, 0.0, 0.0, 0.0, 0.0, 0.0, 0.0, 0.0, 0.0, 0.0, 0.0, 0.0, 0.0, 0.0, 0.0, 0.0, 0.0, 0.0, 0.0, 0.0, 0.0, 0.0, 0.0, 0.0, 0.0, 0.0, 0.0, 0.0, 0.0])
me_cube_007.materials.append(mat_cell_nucleus_material)
me_cube_007.materials.append(mat_cell_hull_material_outer)
me_cube_007.use_remesh_preserve_volume = False
me_cube_007.use_remesh_preserve_attributes = False
me_cube_007.use_mirror_vertex_groups = False
me_cube_007.update()
me_cube_005 = bpy.data.meshes.new('Cube.005')
me_cube_005.from_pydata([(1.516, 0.4335, 0.9543), (1.516, 0.7496, 0.2514), (1.516, -0.3908, 0.2498), (1.516, -0.07825, -0.4551), (1.516, 0.4339, -0.4562), (1.516, -0.07784, 0.9521), (0.08855, 0.4335, 0.9543), (0.08855, 0.7496, 0.2514), (0.08855, -0.3908, 0.2497), (0.08856, -0.07825, -0.4551), (0.08856, 0.4339, -0.4562), (0.08855, -0.07784, 0.9521)], [], [(2, 3, 4, 1, 0, 5), (8, 11, 6, 7, 10, 9), (1, 7, 6, 0), (5, 11, 8, 2), (4, 10, 7, 1), (2, 8, 9, 3)])
me_cube_005.polygons.foreach_set('use_smooth', [True] * 6)
_uv = me_cube_005.uv_layers.new(name='UVMap')
_uv.uv.foreach_set('vector', [0.0, 0.0, 0.0, 0.0, 0.0, 0.0, 0.0, 0.0, 0.0, 0.0, 0.0, 0.0, 0.0, 0.0, 0.0, 0.0, 0.0, 0.0, 0.0, 0.0, 0.0, 0.0, 0.0, 0.0, 0.0, 0.0, 0.0, 0.0, 0.0, 0.0, 0.0, 0.0, 0.0, 0.0, 0.0, 0.0, 0.0, 0.0, 0.0, 0.0, 0.0, 0.0, 0.0, 0.0, 0.0, 0.0, 0.0, 0.0, 0.0, 0.0, 0.0, 0.0, 0.0, 0.0, 0.0, 0.0])
me_cube_005.materials.append(mat_cell_cortex_material)
me_cube_005.use_remesh_preserve_volume = False
me_cube_005.use_remesh_preserve_attributes = False
me_cube_005.use_mirror_vertex_groups = False
me_cube_005.update()
me_plane_002 = bpy.data.meshes.new('Plane.002')
me_plane_002.from_pydata([(-1.0, -1.0, 0.0), (1.0, -1.0, 0.0), (-1.0, 1.0, 0.0), (1.0, 1.0, 0.0)], [], [(0, 1, 3, 2)])
_uv = me_plane_002.uv_layers.new(name='UVMap')
_uv.uv.foreach_set('vector', [0.9864, 0.9864, 0.01357, 0.9864, 0.01357, 0.01357, 0.9864, 0.01357])
me_plane_002.materials.append(mat_cell_nucleus_material)
me_plane_002.use_remesh_fix_poles = True
me_plane_002.use_remesh_preserve_attributes = False
me_plane_002.use_mirror_vertex_groups = False
me_plane_002.update()
me_cube_008 = bpy.data.meshes.new('Cube.008')
me_cube_008.from_pydata([(1.992, -0.8729, -0.003528), (1.946, -0.5461, 0.1652), (1.946, -0.5019, -0.002284), (1.946, -1.244, -0.002899), (1.947, -1.203, -0.1733), (1.947, -0.5454, -0.1746), (1.946, -1.202, 0.1666), (1.905, -0.546, 0.165), (1.905, -0.5019, -0.002471), (1.905, -1.244, -0.003086), (1.906, -1.203, -0.1734), (1.906, -0.5453, -0.1747), (1.905, -1.202, 0.1664)], [], [(6, 0, 1), (0, 2, 1), (0, 6, 3), (0, 5, 2), (0, 3, 4), (1, 2, 8, 7), (6, 1, 7, 12), (5, 0, 4), (4, 3, 9, 10), (12, 7, 11, 10), (10, 9, 12), (8, 11, 7), (5, 4, 10, 11), (2, 5, 11, 8), (3, 6, 12, 9)])
me_cube_008.polygons.foreach_set('use_smooth', [True] * 15)
_uv = me_cube_008.uv_layers.new(name='UVMap')
_uv.uv.foreach_set('vector', [0.0, 0.0, 0.0, 0.0, 0.0, 0.0, 0.0, 0.0, 0.0, 0.0, 0.0, 0.0, 0.0, 0.0, 0.0, 0.0, 0.0, 0.0, 0.0, 0.0, 0.0, 0.0, 0.0, 0.0, 0.0, 0.0, 0.0, 0.0, 0.0, 0.0, 0.0, 0.0, 0.0, 0.0, 0.0, 0.0, 0.0, 0.0, 0.0, 0.0, 0.0, 0.0, 0.0, 0.0, 0.0, 0.0, 0.0, 0.0, 0.0, 0.0, 0.0, 0.0, 0.0, 0.0, 0.0, 0.0, 0.0, 0.0, 0.0, 0.0, 0.0, 0.0, 0.0, 0.0, 0.0, 0.0, 0.0, 0.0, 0.0, 0.0, 0.0, 0.0, 0.0, 0.0, 0.0, 0.0, 0.0, 0.0, 0.0, 0.0, 0.0, 0.0, 0.0, 0.0, 0.0, 0.0, 0.0, 0.0, 0.0, 0.0, 0.0, 0.0, 0.0, 0.0, 0.0, 0.0, 0.0, 0.0, 0.0, 0.0, 0.0, 0.0, 0.0, 0.0])
me_cube_008.materials.append(mat_root_center_material)
me_cube_008.use_remesh_preserve_volume = False
me_cube_008.use_remesh_preserve_attributes = False
me_cube_008.use_mirror_vertex_groups = False
me_cube_008.update()
me_cube_013 = bpy.data.meshes.new('Cube.013')
me_cube_013.from_pydata([(1.907, 0.1626, 0.4974), (1.907, 0.3834, 0.2485), (1.907, -0.2911, 0.2476), (1.909, -0.07263, -0.005558), (1.909, 0.1628, -0.007488), (1.907, -0.07235, 0.4995), (1.84, 0.1626, 0.4974), (1.84, 0.3834, 0.2485), (1.84, -0.2911, 0.2476), (1.842, -0.07263, -0.00556), (1.842, 0.1628, -0.00749), (1.84, -0.07235, 0.4995)], [], [(1, 7, 6, 0), (5, 11, 8, 2), (4, 10, 7, 1), (2, 8, 9, 3), (5, 2, 3), (4, 1, 0), (9, 8, 11), (5, 3, 4, 0), (10, 4, 3, 9), (11, 6, 10, 9), (0, 6, 11, 5), (7, 10, 6)])
me_cube_013.polygons.foreach_set('use_smooth', [True] * 12)
_uv = me_cube_013.uv_layers.new(name='UVMap')
_uv.uv.foreach_set('vector', [0.0, 0.0, 0.0, 0.0, 0.0, 0.0, 0.0, 0.0, 0.0, 0.0, 0.0, 0.0, 0.0, 0.0, 0.0, 0.0, 0.0, 0.0, 0.0, 0.0, 0.0, 0.0, 0.0, 0.0, 0.0, 0.0, 0.0, 0.0, 0.0, 0.0, 0.0, 0.0, 0.0, 0.0, 0.0, 0.0, 0.0, 0.0, 0.0, 0.0, 0.0, 0.0, 0.0, 0.0, 0.0, 0.0, 0.0, 0.0, 0.0, 0.0, 0.0, 0.0, 0.0, 0.0, 0.0, 0.0, 0.0, 0.0, 0.0, 0.0, 0.0, 0.0, 0.0, 0.0, 0.0, 0.0, 0.0, 0.0, 0.0, 0.0, 0.0, 0.0, 0.0, 0.0, 0.0, 0.0, 0.0, 0.0, 0.0, 0.0, 0.0, 0.0, 0.0, 0.0, 0.0, 0.0, 0.0, 0.0])
me_cube_013.materials.append(mat_root_center_material)
me_cube_013.use_remesh_preserve_volume = False
me_cube_013.use_remesh_preserve_attributes = False
me_cube_013.use_mirror_vertex_groups = False
me_cube_013.update()
me_cube_010 = bpy.data.meshes.new('Cube.010')
me_cube_010.from_pydata([(1.892, -0.6368, 0.4974), (1.892, -0.416, 0.2485), (1.892, -1.091, 0.2476), (1.893, -0.8721, -0.005558), (1.893, -0.6366, -0.007488), (1.892, -0.8718, 0.4995), (1.84, -0.6368, 0.4974), (1.84, -0.416, 0.2485), (1.84, -1.091, 0.2476), (1.842, -0.8721, -0.00556), (1.842, -0.6366, -0.00749), (1.84, -0.8718, 0.4995)], [], [(1, 7, 6, 0), (5, 11, 8, 2), (4, 10, 7, 1), (2, 8, 9, 3), (5, 2, 3), (4, 1, 0), (9, 8, 11), (5, 3, 4, 0), (10, 4, 3, 9), (11, 6, 10, 9), (0, 6, 11, 5), (7, 10, 6)])
me_cube_010.polygons.foreach_set('use_smooth', [True] * 12)
_uv = me_cube_010.uv_layers.new(name='UVMap')
_uv.uv.foreach_set('vector', [0.0, 0.0, 0.0, 0.0, 0.0, 0.0, 0.0, 0.0, 0.0, 0.0, 0.0, 0.0, 0.0, 0.0, 0.0, 0.0, 0.0, 0.0, 0.0, 0.0, 0.0, 0.0, 0.0, 0.0, 0.0, 0.0, 0.0, 0.0, 0.0, 0.0, 0.0, 0.0, 0.0, 0.0, 0.0, 0.0, 0.0, 0.0, 0.0, 0.0, 0.0, 0.0, 0.0, 0.0, 0.0, 0.0, 0.0, 0.0, 0.0, 0.0, 0.0, 0.0, 0.0, 0.0, 0.0, 0.0, 0.0, 0.0, 0.0, 0.0, 0.0, 0.0, 0.0, 0.0, 0.0, 0.0, 0.0, 0.0, 0.0, 0.0, 0.0, 0.0, 0.0, 0.0, 0.0, 0.0, 0.0, 0.0, 0.0, 0.0, 0.0, 0.0, 0.0, 0.0, 0.0, 0.0, 0.0, 0.0])
me_cube_010.materials.append(mat_root_center_material)
me_cube_010.use_remesh_preserve_volume = False
me_cube_010.use_remesh_preserve_attributes = False
me_cube_010.use_mirror_vertex_groups = False
me_cube_010.update()
me_cube_006 = bpy.data.meshes.new('Cube.006')
me_cube_006.from_pydata([(1.845, 0.2034, 0.7605), (1.845, 0.4203, 0.3832), (1.845, -0.2155, 0.3818), (1.847, -0.0009544, 0.003741), (1.847, 0.2036, 0.00233), (1.845, -0.0006765, 0.7619), (1.611, 0.2034, 0.7605), (1.611, 0.4203, 0.3832), (1.611, -0.2155, 0.3818), (1.613, -0.0009544, 0.003739), (1.613, 0.2036, 0.002328), (1.611, -0.0006765, 0.7619)], [], [(2, 3, 4, 1, 0, 5), (8, 11, 6, 7, 10, 9), (1, 7, 6, 0), (5, 11, 8, 2), (0, 6, 11, 5), (4, 10, 7, 1), (2, 8, 9, 3), (4, 3, 9, 10)])
me_cube_006.polygons.foreach_set('use_smooth', [True] * 8)
_uv = me_cube_006.uv_layers.new(name='UVMap')
_uv.uv.foreach_set('vector', [0.0, 0.0, 0.0, 0.0, 0.0, 0.0, 0.0, 0.0, 0.0, 0.0, 0.0, 0.0, 0.0, 0.0, 0.0, 0.0, 0.0, 0.0, 0.0, 0.0, 0.0, 0.0, 0.0, 0.0, 0.0, 0.0, 0.0, 0.0, 0.0, 0.0, 0.0, 0.0, 0.0, 0.0, 0.0, 0.0, 0.0, 0.0, 0.0, 0.0, 0.0, 0.0, 0.0, 0.0, 0.0, 0.0, 0.0, 0.0, 0.0, 0.0, 0.0, 0.0, 0.0, 0.0, 0.0, 0.0, 0.0, 0.0, 0.0, 0.0, 0.0, 0.0, 0.0, 0.0, 0.0, 0.0, 0.0, 0.0, 0.0, 0.0, 0.0, 0.0])
me_cube_006.materials.append(mat_root_cortex_material)
me_cube_006.use_remesh_preserve_volume = False
me_cube_006.use_remesh_preserve_attributes = False
me_cube_006.use_mirror_vertex_groups = False
me_cube_006.update()
me_plane_001 = bpy.data.meshes.new('Plane.001')
me_plane_001.from_pydata([(-0.1528, -0.1065, -0.1134), (0.08551, -0.1903, 0.06346), (-0.08551, 0.1903, -0.06346), (0.1528, 0.1065, 0.1134)], [], [(0, 1, 3, 2)])
_uv = me_plane_001.uv_layers.new(name='UVMap')
_uv.uv.foreach_set('vector', [0.0, 0.0, 1.0, 0.0, 1.0, 1.0, 0.0, 1.0])
me_plane_001.use_remesh_fix_poles = True
me_plane_001.use_remesh_preserve_attributes = False
me_plane_001.use_mirror_vertex_groups = False
me_plane_001.update()
me_cube_003 = bpy.data.meshes.new('Cube.003')
me_cube_003.from_pydata([(1.048, -0.8119, -0.2703), (1.048, -0.8119, 0.2703), (1.048, -0.5627, -0.2703), (1.048, -0.5627, 0.2703), (1.199, -0.8119, -0.2703), (1.199, -0.8119, 0.2703), (1.199, -0.5627, -0.2703), (1.199, -0.5627, 0.2703), (1.165, -0.5431, -0.2703), (1.082, -0.5431, -0.2703), (1.082, -0.5431, 0.2703), (1.165, -0.5431, 0.2703), (1.082, -0.8315, -0.2703), (1.165, -0.8315, -0.2703), (1.165, -0.8315, 0.2703), (1.082, -0.8315, 0.2703), (0.9911, -0.8473, -0.2027), (0.961, -0.8473, -9.194e-05), (0.9995, -0.8119, 0.2027), (0.9911, -0.5228, 0.2027), (0.961, -0.5228, 0.0008825), (0.9911, -0.5228, -0.2027), (1.257, -0.5228, 0.2027), (1.287, -0.5228, -0.00105), (1.257, -0.5228, -0.2027), (1.257, -0.8473, 0.2027), (1.287, -0.8473, -8.381e-05), (1.257, -0.8473, -0.2027), (1.168, -0.8728, 0.2027), (1.178, -0.8728, -9.194e-05), (1.168, -0.8728, -0.2027), (1.08, -0.8728, 0.2027), (1.07, -0.8728, -0.00105), (1.08, -0.8728, -0.2027), (1.08, -0.4973, 0.2027), (1.07, -0.4973, -0.00105), (1.08, -0.4973, -0.2027), (1.168, -0.4973, 0.2027), (1.178, -0.4973, 0.0008825), (1.168, -0.4973, -0.2027)], [], [(18, 1, 3, 19), (37, 11, 7, 22), (22, 7, 5, 25), (31, 15, 1, 18), (8, 6, 4, 13), (10, 3, 1, 15), (7, 11, 14, 5), (11, 10, 15, 14), (2, 9, 12, 0), (9, 8, 13, 12), (25, 5, 14, 28), (28, 14, 15, 31), (19, 3, 10, 34), (34, 10, 11, 37), (9, 36, 39, 8), (36, 35, 38, 39), (35, 34, 37, 38), (2, 21, 36, 9), (21, 20, 35, 36), (20, 19, 34, 35), (13, 30, 33, 12), (30, 29, 32, 33), (29, 28, 31, 32), (4, 27, 30, 13), (27, 26, 29, 30), (26, 25, 28, 29), (12, 33, 16, 0), (33, 32, 17, 16), (32, 31, 18, 17), (6, 24, 27, 4), (24, 23, 26, 27), (23, 22, 25, 26), (8, 39, 24, 6), (39, 38, 23, 24), (38, 37, 22, 23), (0, 16, 21, 2), (16, 17, 20, 21), (17, 18, 19, 20)])
me_cube_003.polygons.foreach_set('use_smooth', [True] * 38)
_uv = me_cube_003.uv_layers.new(name='UVMap')
_uv.uv.foreach_set('vector', [0.5938, 0.0, 0.625, 0.0, 0.625, 0.25, 0.5938, 0.25, 0.5938, 0.4167, 0.625, 0.4167, 0.625, 0.5, 0.5938, 0.5, 0.5938, 0.5, 0.625, 0.5, 0.625, 0.75, 0.5938, 0.75, 0.5938, 0.9167, 0.625, 0.9167, 0.625, 1.0, 0.5938, 1.0, 0.2917, 0.5, 0.375, 0.5, 0.375, 0.75, 0.2917, 0.75, 0.7917, 0.5, 0.875, 0.5, 0.875, 0.75, 0.7917, 0.75, 0.625, 0.5, 0.7083, 0.5, 0.7083, 0.75, 0.625, 0.75, 0.7083, 0.5, 0.7917, 0.5, 0.7917, 0.75, 0.7083, 0.75, 0.125, 0.5, 0.2083, 0.5, 0.2083, 0.75, 0.125, 0.75, 0.2083, 0.5, 0.2917, 0.5, 0.2917, 0.75, 0.2083, 0.75, 0.5938, 0.75, 0.625, 0.75, 0.625, 0.8333, 0.5938, 0.8333, 0.5938, 0.8333, 0.625, 0.8333, 0.625, 0.9167, 0.5938, 0.9167, 0.5938, 0.25, 0.625, 0.25, 0.625, 0.3333, 0.5938, 0.3333, 0.5938, 0.3333, 0.625, 0.3333, 0.625, 0.4167, 0.5938, 0.4167, 0.375, 0.3333, 0.4062, 0.3333, 0.4062, 0.4167, 0.375, 0.4167, 0.4062, 0.3333, 0.4375, 0.3333, 0.4375, 0.4167, 0.4062, 0.4167, 0.5625, 0.3333, 0.5938, 0.3333, 0.5938, 0.4167, 0.5625, 0.4167, 0.375, 0.25, 0.4062, 0.25, 0.4062, 0.3333, 0.375, 0.3333, 0.4062, 0.25, 0.4375, 0.25, 0.4375, 0.3333, 0.4062, 0.3333, 0.5625, 0.25, 0.5938, 0.25, 0.5938, 0.3333, 0.5625, 0.3333, 0.375, 0.8333, 0.4062, 0.8333, 0.4062, 0.9167, 0.375, 0.9167, 0.4062, 0.8333, 0.4375, 0.8333, 0.4375, 0.9167, 0.4062, 0.9167, 0.5625, 0.8333, 0.5938, 0.8333, 0.5938, 0.9167, 0.5625, 0.9167, 0.375, 0.75, 0.4062, 0.75, 0.4062, 0.8333, 0.375, 0.8333, 0.4062, 0.75, 0.4375, 0.75, 0.4375, 0.8333, 0.4062, 0.8333, 0.5625, 0.75, 0.5938, 0.75, 0.5938, 0.8333, 0.5625, 0.8333, 0.375, 0.9167, 0.4062, 0.9167, 0.4062, 1.0, 0.375, 1.0, 0.4062, 0.9167, 0.4375, 0.9167, 0.4375, 1.0, 0.4062, 1.0, 0.5625, 0.9167, 0.5938, 0.9167, 0.5938, 1.0, 0.5625, 1.0, 0.375, 0.5, 0.4062, 0.5, 0.4062, 0.75, 0.375, 0.75, 0.4062, 0.5, 0.4375, 0.5, 0.4375, 0.75, 0.4062, 0.75, 0.5625, 0.5, 0.5938, 0.5, 0.5938, 0.75, 0.5625, 0.75, 0.375, 0.4167, 0.4062, 0.4167, 0.4062, 0.5, 0.375, 0.5, 0.4062, 0.4167, 0.4375, 0.4167, 0.4375, 0.5, 0.4062, 0.5, 0.5625, 0.4167, 0.5938, 0.4167, 0.5938, 0.5, 0.5625, 0.5, 0.375, 0.0, 0.4062, 0.0, 0.4062, 0.25, 0.375, 0.25, 0.4062, 0.0, 0.4375, 0.0, 0.4375, 0.25, 0.4062, 0.25, 0.5625, 0.0, 0.5938, 0.0, 0.5938, 0.25, 0.5625, 0.25])
me_cube_003.materials.append(mat_fungus_root_material)
me_cube_003.use_remesh_fix_poles = True
me_cube_003.use_remesh_preserve_attributes = False
me_cube_003.use_mirror_vertex_groups = False
me_cube_003.update()
me_plane_003 = bpy.data.meshes.new('Plane.003')
me_plane_003.from_pydata([(-1.0, -1.0, 0.4332), (1.0, -1.0, 0.4332), (-1.0, 1.0, 0.4332), (1.0, 1.0, 0.4332), (-1.0, 0.8182, 0.4332), (-1.0, 0.6364, 0.4332), (-1.0, 0.4545, 0.4332), (-1.0, 0.2727, 0.4332), (-1.0, 0.09091, 0.4332), (-1.0, -0.09091, 0.4332), (-1.0, -0.2727, 0.4332), (-1.0, -0.4545, 0.4332), (-1.0, -0.6364, 0.4332), (-1.0, -0.8182, 0.4332), (0.8182, 1.0, 0.4332), (0.6364, 1.0, 0.4332), (0.4545, 1.0, 0.4332), (0.2727, 1.0, 0.4332), (0.09091, 1.0, 0.4332), (-0.09091, 1.0, 0.4332), (-0.2727, 1.0, 0.4332), (-0.4545, 1.0, 0.4332), (-0.6364, 1.0, 0.4332), (-0.8182, 1.0, 0.4332), (1.0, -0.8182, 0.4332), (1.0, -0.6364, 0.4332), (1.0, -0.4545, 0.4332), (1.0, -0.2727, 0.4332), (1.0, -0.09091, 0.4332), (1.0, 0.09091, 0.4332), (1.0, 0.2727, 0.4332), (1.0, 0.4545, 0.4332), (1.0, 0.6364, 0.4332), (1.0, 0.8182, 0.4332), (-0.8182, -1.0, 0.4332), (-0.6364, -1.0, 0.4332), (-0.4545, -1.0, 0.4332), (-0.2727, -1.0, 0.4332), (-0.09091, -1.0, 0.4332), (0.09091, -1.0, 0.4332), (0.2727, -1.0, 0.4332), (0.4545, -1.0, 0.4332), (0.6364, -1.0, 0.4332), (0.8182, -1.0, 0.4332), (-0.8182, 0.8182, 0.4332), (-0.6364, 0.8182, 0.4332), (-0.4545, 0.8182, 0.4332), (-0.2727, 0.8182, 0.4332), (-0.09091, 0.8182, 0.4332), (0.09091, 0.8182, 0.4332), (0.2727, 0.8182, 0.4332), (0.4545, 0.8182, 0.4332), (0.6364, 0.8182, 0.4332), (0.8182, 0.8182, 0.4332), (-0.8182, 0.6364, 0.4332), (-0.6364, 0.6364, 0.4332), (-0.4545, 0.6364, 0.4332), (-0.2727, 0.6364, 0.4332), (-0.09091, 0.6364, 0.4332), (0.09091, 0.6364, 0.4332), (0.2727, 0.6364, 0.4332), (0.4545, 0.6364, 0.4332), (0.6364, 0.6364, 0.4332), (0.8182, 0.6364, 0.4332), (-0.8182, 0.4545, 0.4332), (-0.6364, 0.4545, 0.4332), (-0.4545, 0.4545, 0.4332), (-0.2727, 0.4545, 0.4332), (-0.09091, 0.4545, 0.4332), (0.09091, 0.4545, 0.4332), (0.2727, 0.4545, 0.4332), (0.4545, 0.4545, 0.4332), (0.6364, 0.4545, 0.4332), (0.8182, 0.4545, 0.4332), (-0.8182, 0.2727, 0.4332), (-0.6364, 0.2727, 0.4332), (-0.4545, 0.2727, 0.4332), (-0.2727, 0.2727, 0.4332), (-0.09091, 0.2727, 0.4332), (0.09091, 0.2727, 0.4332), (0.2727, 0.2727, 0.4332), (0.4545, 0.2727, 0.4332), (0.6364, 0.2727, 0.4332), (0.8182, 0.2727, 0.4332), (-0.8182, 0.09091, 0.4332), (-0.6364, 0.09091, 0.4332), (-0.4545, 0.09091, 0.4332), (-0.2727, 0.09091, 0.4332), (-0.09091, 0.09091, 0.4332), (0.09091, 0.09091, 0.4332), (0.2727, 0.09091, 0.4332), (0.4545, 0.09091, 0.4332), (0.6364, 0.09091, 0.4332), (0.8182, 0.09091, 0.4332), (-0.8182, -0.09091, 0.4332), (-0.6364, -0.09091, 0.4332), (-0.4545, -0.09091, 0.4332), (-0.2727, -0.09091, 0.4332), (-0.09091, -0.09091, 0.4332), (0.09091, -0.09091, 0.4332), (0.2727, -0.09091, 0.4332), (0.4545, -0.09091, 0.4332), (0.6364, -0.09091, 0.4332), (0.8182, -0.09091, 0.4332), (-0.8182, -0.2727, 0.4332), (-0.6364, -0.2727, 0.4332), (-0.4545, -0.2727, 0.4332), (-0.2727, -0.2727, 0.4332), (-0.09091, -0.2727, 0.4332), (0.09091, -0.2727, 0.4332), (0.2727, -0.2727, 0.4332), (0.4545, -0.2727, 0.4332), (0.6364, -0.2727, 0.4332), (0.8182, -0.2727, 0.4332), (-0.8182, -0.4545, 0.4332), (-0.6364, -0.4545, 0.4332), (-0.4545, -0.4545, 0.4332), (-0.2727, -0.4545, 0.4332), (-0.09091, -0.4545, 0.4332), (0.09091, -0.4545, 0.4332), (0.2727, -0.4545, 0.4332), (0.4545, -0.4545, 0.4332), (0.6364, -0.4545, 0.4332), (0.8182, -0.4545, 0.4332), (-0.8182, -0.6364, 0.4332), (-0.6364, -0.6364, 0.4332), (-0.4545, -0.6364, 0.4332), (-0.2727, -0.6364, 0.4332), (-0.09091, -0.6364, 0.4332), (0.09091, -0.6364, 0.4332), (0.2727, -0.6364, 0.4332), (0.4545, -0.6364, 0.4332), (0.6364, -0.6364, 0.4332), (0.8182, -0.6364, 0.4332), (-0.8182, -0.8182, 0.4332), (-0.6364, -0.8182, 0.4332), (-0.4545, -0.8182, 0.4332), (-0.2727, -0.8182, 0.4332), (-0.09091, -0.8182, 0.4332), (0.09091, -0.8182, 0.4332), (0.2727, -0.8182, 0.4332), (0.4545, -0.8182, 0.4332), (0.6364, -0.8182, 0.4332), (0.8182, -0.8182, 0.4332)], [], [(143, 43, 1, 24), (14, 53, 33, 3), (53, 63, 32, 33), (63, 73, 31, 32), (73, 83, 30, 31), (83, 93, 29, 30), (93, 103, 28, 29), (103, 113, 27, 28), (113, 123, 26, 27), (123, 133, 25, 26), (133, 143, 24, 25), (2, 4, 44, 23), (23, 44, 45, 22), (22, 45, 46, 21), (21, 46, 47, 20), (20, 47, 48, 19), (19, 48, 49, 18), (18, 49, 50, 17), (17, 50, 51, 16), (16, 51, 52, 15), (15, 52, 53, 14), (4, 5, 54, 44), (44, 54, 55, 45), (45, 55, 56, 46), (46, 56, 57, 47), (47, 57, 58, 48), (48, 58, 59, 49), (49, 59, 60, 50), (50, 60, 61, 51), (51, 61, 62, 52), (52, 62, 63, 53), (5, 6, 64, 54), (54, 64, 65, 55), (55, 65, 66, 56), (56, 66, 67, 57), (57, 67, 68, 58), (58, 68, 69, 59), (59, 69, 70, 60), (60, 70, 71, 61), (61, 71, 72, 62), (62, 72, 73, 63), (6, 7, 74, 64), (64, 74, 75, 65), (65, 75, 76, 66), (66, 76, 77, 67), (67, 77, 78, 68), (68, 78, 79, 69), (69, 79, 80, 70), (70, 80, 81, 71), (71, 81, 82, 72), (72, 82, 83, 73), (7, 8, 84, 74), (74, 84, 85, 75), (75, 85, 86, 76), (76, 86, 87, 77), (77, 87, 88, 78), (78, 88, 89, 79), (79, 89, 90, 80), (80, 90, 91, 81), (81, 91, 92, 82), (82, 92, 93, 83), (8, 9, 94, 84), (84, 94, 95, 85), (85, 95, 96, 86), (86, 96, 97, 87), (87, 97, 98, 88), (88, 98, 99, 89), (89, 99, 100, 90), (90, 100, 101, 91), (91, 101, 102, 92), (92, 102, 103, 93), (9, 10, 104, 94), (94, 104, 105, 95), (95, 105, 106, 96), (96, 106, 107, 97), (97, 107, 108, 98), (98, 108, 109, 99), (99, 109, 110, 100), (100, 110, 111, 101), (101, 111, 112, 102), (102, 112, 113, 103), (10, 11, 114, 104), (104, 114, 115, 105), (105, 115, 116, 106), (106, 116, 117, 107), (107, 117, 118, 108), (108, 118, 119, 109), (109, 119, 120, 110), (110, 120, 121, 111), (111, 121, 122, 112), (112, 122, 123, 113), (11, 12, 124, 114), (114, 124, 125, 115), (115, 125, 126, 116), (116, 126, 127, 117), (117, 127, 128, 118), (118, 128, 129, 119), (119, 129, 130, 120), (120, 130, 131, 121), (121, 131, 132, 122), (122, 132, 133, 123), (12, 13, 134, 124), (124, 134, 135, 125), (125, 135, 136, 126), (126, 136, 137, 127), (127, 137, 138, 128), (128, 138, 139, 129), (129, 139, 140, 130), (130, 140, 141, 131), (131, 141, 142, 132), (132, 142, 143, 133), (13, 0, 34, 134), (134, 34, 35, 135), (135, 35, 36, 136), (136, 36, 37, 137), (137, 37, 38, 138), (138, 38, 39, 139), (139, 39, 40, 140), (140, 40, 41, 141), (141, 41, 42, 142), (142, 42, 43, 143)])
me_plane_003.polygons.foreach_set('use_smooth', [True] * 121)
_uv = me_plane_003.uv_layers.new(name='UVMap')
_uv.uv.foreach_set('vector', [0.0, 0.0, 0.0, 0.0, 0.0, 0.0, 0.0, 0.0, 0.0, 0.0, 0.0, 0.0, 0.0, 0.0, 0.0, 0.0, 0.0, 0.0, 0.0, 0.0, 0.0, 0.0, 0.0, 0.0, 0.0, 0.0, 0.0, 0.0, 0.0, 0.0, 0.0, 0.0, 0.0, 0.0, 0.0, 0.0, 0.0, 0.0, 0.0, 0.0, 0.0, 0.0, 0.0, 0.0, 0.0, 0.0, 0.0, 0.0, 0.0, 0.0, 0.0, 0.0, 0.0, 0.0, 0.0, 0.0, 0.0, 0.0, 0.0, 0.0, 0.0, 0.0, 0.0, 0.0, 0.0, 0.0, 0.0, 0.0, 0.0, 0.0, 0.0, 0.0, 0.0, 0.0, 0.0, 0.0, 0.0, 0.0, 0.0, 0.0, 0.0, 0.0, 0.0, 0.0, 0.0, 0.0, 0.0, 0.0, 0.0, 0.0, 0.0, 0.0, 0.0, 0.0, 0.0, 0.0, 0.0, 0.0, 0.0, 0.0, 0.0, 0.0, 0.0, 0.0, 0.0, 0.0, 0.0, 0.0, 0.0, 0.0, 0.0, 0.0, 0.0, 0.0, 0.0, 0.0, 0.0, 0.0, 0.0, 0.0, 0.0, 0.0, 0.0, 0.0, 0.0, 0.0, 0.0, 0.0, 0.0, 0.0, 0.0, 0.0, 0.0, 0.0, 0.0, 0.0, 0.0, 0.0, 0.0, 0.0, 0.0, 0.0, 0.0, 0.0, 0.0, 0.0, 0.0, 0.0, 0.0, 0.0, 0.0, 0.0, 0.0, 0.0, 0.0, 0.0, 0.0, 0.0, 0.0, 0.0, 0.0, 0.0, 0.0, 0.0, 0.0, 0.0, 0.0, 0.0, 0.0, 0.0, 0.0, 0.0, 0.0, 0.0, 0.0, 0.0, 0.0, 0.0, 0.0, 0.0, 0.0, 0.0, 0.0, 0.0, 0.0, 0.0, 0.0, 0.0, 0.0, 0.0, 0.0, 0.0, 0.0, 0.0, 0.0, 0.0, 0.0, 0.0, 0.0, 0.0, 0.0, 0.0, 0.0, 0.0, 0.0, 0.0, 0.0, 0.0, 0.0, 0.0, 0.0, 0.0, 0.0, 0.0, 0.0, 0.0, 0.0, 0.0, 0.0, 0.0, 0.0, 0.0, 0.0, 0.0, 0.0, 0.0, 0.0, 0.0, 0.0, 0.0, 0.0, 0.0, 0.0, 0.0, 0.0, 0.0, 0.0, 0.0, 0.0, 0.0, 0.0, 0.0, 0.0, 0.0, 0.0, 0.0, 0.0, 0.0, 0.0, 0.0, 0.0, 0.0, 0.0, 0.0, 0.0, 0.0, 0.0, 0.0, 0.0, 0.0, 0.0, 0.0, 0.0, 0.0, 0.0, 0.0, 0.0, 0.0, 0.0, 0.0, 0.0, 0.0, 0.0, 0.0, 0.0, 0.0, 0.0, 0.0, 0.0, 0.0, 0.0, 0.0, 0.0, 0.0, 0.0, 0.0, 0.0, 0.0, 0.0, 0.0, 0.0, 0.0, 0.0, 0.0, 0.0, 0.0, 0.0, 0.0, 0.0, 0.0, 0.0, 0.0, 0.0, 0.0, 0.0, 0.0, 0.0, 0.0, 0.0, 0.0, 0.0, 0.0, 0.0, 0.0, 0.0, 0.0, 0.0, 0.0, 0.0, 0.0, 0.0, 0.0, 0.0, 0.0, 0.0, 0.0, 0.0, 0.0, 0.0, 0.0, 0.0, 0.0, 0.0, 0.0, 0.0, 0.0, 0.0, 0.0, 0.0, 0.0, 0.0, 0.0, 0.0, 0.0, 0.0, 0.0, 0.0, 0.0, 0.0, 0.0, 0.0, 0.0, 0.0, 0.0, 0.0, 0.0, 0.0, 0.0, 0.0, 0.0, 0.0, 0.0, 0.0, 0.0, 0.0, 0.0, 0.0, 0.0, 0.0, 0.0, 0.0, 0.0, 0.0, 0.0, 0.0, 0.0, 0.0, 0.0, 0.0, 0.0, 0.0, 0.0, 0.0, 0.0, 0.0, 0.0, 0.0, 0.0, 0.0, 0.0, 0.0, 0.0, 0.0, 0.0, 0.0, 0.0, 0.0, 0.0, 0.0, 0.0, 0.0, 0.0, 0.0, 0.0, 0.0, 0.0, 0.0, 0.0, 0.0, 0.0, 0.0, 0.0, 0.0, 0.0, 0.0, 0.0, 0.0, 0.0, 0.0, 0.0, 0.0, 0.0, 0.0, 0.0, 0.0, 0.0, 0.0, 0.0, 0.0, 0.0, 0.0, 0.0, 0.0, 0.0, 0.0, 0.0, 0.0, 0.0, 0.0, 0.0, 0.0, 0.0, 0.0, 0.0, 0.0, 0.0, 0.0, 0.0, 0.0, 0.0, 0.0, 0.0, 0.0, 0.0, 0.0, 0.0, 0.0, 0.0, 0.0, 0.0, 0.0, 0.0, 0.0, 0.0, 0.0, 0.0, 0.0, 0.0, 0.0, 0.0, 0.0, 0.0, 0.0, 0.0, 0.0, 0.0, 0.0, 0.0, 0.0, 0.0, 0.0, 0.0, 0.0, 0.0, 0.0, 0.0, 0.0, 0.0, 0.0, 0.0, 0.0, 0.0, 0.0, 0.0, 0.0, 0.0, 0.0, 0.0, 0.0, 0.0, 0.0, 0.0, 0.0, 0.0, 0.0, 0.0, 0.0, 0.0, 0.0, 0.0, 0.0, 0.0, 0.0, 0.0, 0.0, 0.0, 0.0, 0.0, 0.0, 0.0, 0.0, 0.0, 0.0, 0.0, 0.0, 0.0, 0.0, 0.0, 0.0, 0.0, 0.0, 0.0, 0.0, 0.0, 0.0, 0.0, 0.0, 0.0, 0.0, 0.0, 0.0, 0.0, 0.0, 0.0, 0.0, 0.0, 0.0, 0.0, 0.0, 0.0, 0.0, 0.0, 0.0, 0.0, 0.0, 0.0, 0.0, 0.0, 0.0, 0.0, 0.0, 0.0, 0.0, 0.0, 0.0, 0.0, 0.0, 0.0, 0.0, 0.0, 0.0, 0.0, 0.0, 0.0, 0.0, 0.0, 0.0, 0.0, 0.0, 0.0, 0.0, 0.0, 0.0, 0.0, 0.0, 0.0, 0.0, 0.0, 0.0, 0.0, 0.0, 0.0, 0.0, 0.0, 0.0, 0.0, 0.0, 0.0, 0.0, 0.0, 0.0, 0.0, 0.0, 0.0, 0.0, 0.0, 0.0, 0.0, 0.0, 0.0, 0.0, 0.0, 0.0, 0.0, 0.0, 0.0, 0.0, 0.0, 0.0, 0.0, 0.0, 0.0, 0.0, 0.0, 0.0, 0.0, 0.0, 0.0, 0.0, 0.0, 0.0, 0.0, 0.0, 0.0, 0.0, 0.0, 0.0, 0.0, 0.0, 0.0, 0.0, 0.0, 0.0, 0.0, 0.0, 0.0, 0.0, 0.0, 0.0, 0.0, 0.0, 0.0, 0.0, 0.0, 0.0, 0.0, 0.0, 0.0, 0.0, 0.0, 0.0, 0.0, 0.0, 0.0, 0.0, 0.0, 0.0, 0.0, 0.0, 0.0, 0.0, 0.0, 0.0, 0.0, 0.0, 0.0, 0.0, 0.0, 0.0, 0.0, 0.0, 0.0, 0.0, 0.0, 0.0, 0.0, 0.0, 0.0, 0.0, 0.0, 0.0, 0.0, 0.0, 0.0, 0.0, 0.0, 0.0, 0.0, 0.0, 0.0, 0.0, 0.0, 0.0, 0.0, 0.0, 0.0, 0.0, 0.0, 0.0, 0.0, 0.0, 0.0, 0.0, 0.0, 0.0, 0.0, 0.0, 0.0, 0.0, 0.0, 0.0, 0.0, 0.0, 0.0, 0.0, 0.0, 0.0, 0.0, 0.0, 0.0, 0.0, 0.0, 0.0, 0.0, 0.0, 0.0, 0.0, 0.0, 0.0, 0.0, 0.0, 0.0, 0.0, 0.0, 0.0, 0.0, 0.0, 0.0, 0.0, 0.0, 0.0, 0.0, 0.0, 0.0, 0.0, 0.0, 0.0, 0.0, 0.0, 0.0, 0.0, 0.0, 0.0, 0.0, 0.0, 0.0, 0.0, 0.0, 0.0, 0.0, 0.0, 0.0, 0.0, 0.0, 0.0, 0.0, 0.0, 0.0, 0.0, 0.0, 0.0, 0.0, 0.0, 0.0, 0.0, 0.0, 0.0, 0.0, 0.0, 0.0, 0.0, 0.0, 0.0, 0.0, 0.0, 0.0, 0.0, 0.0, 0.0, 0.0, 0.0, 0.0, 0.0, 0.0, 0.0, 0.0, 0.0, 0.0, 0.0, 0.0, 0.0, 0.0, 0.0, 0.0, 0.0, 0.0, 0.0, 0.0, 0.0, 0.0, 0.0, 0.0, 0.0, 0.0, 0.0, 0.0, 0.0, 0.0, 0.0, 0.0, 0.0, 0.0, 0.0, 0.0, 0.0, 0.0, 0.0, 0.0, 0.0, 0.0, 0.0, 0.0, 0.0, 0.0, 0.0, 0.0, 0.0, 0.0, 0.0, 0.0, 0.0, 0.0, 0.0, 0.0, 0.0, 0.0, 0.0, 0.0, 0.0, 0.0, 0.0, 0.0, 0.0, 0.0, 0.0, 0.0, 0.0, 0.0, 0.0, 0.0, 0.0, 0.0, 0.0, 0.0, 0.0, 0.0, 0.0, 0.0, 0.0, 0.0, 0.0, 0.0, 0.0, 0.0, 0.0, 0.0, 0.0, 0.0, 0.0, 0.0, 0.0, 0.0, 0.0, 0.0, 0.0, 0.0, 0.0, 0.0, 0.0, 0.0, 0.0, 0.0, 0.0, 0.0, 0.0, 0.0, 0.0, 0.0, 0.0, 0.0, 0.0, 0.0, 0.0, 0.0, 0.0, 0.0, 0.0, 0.0, 0.0, 0.0, 0.0, 0.0, 0.0, 0.0, 0.0, 0.0, 0.0, 0.0, 0.0, 0.0, 0.0, 0.0, 0.0, 0.0, 0.0, 0.0, 0.0, 0.0, 0.0, 0.0, 0.0, 0.0, 0.0, 0.0, 0.0, 0.0, 0.0, 0.0, 0.0, 0.0, 0.0, 0.0, 0.0, 0.0, 0.0, 0.0, 0.0, 0.0, 0.0, 0.0, 0.0, 0.0, 0.0, 0.0, 0.0, 0.0, 0.0, 0.0])
me_plane_003.use_remesh_fix_poles = True
me_plane_003.use_remesh_preserve_attributes = False
me_plane_003.use_mirror_vertex_groups = False
me_plane_003.update()
me_cube_004 = bpy.data.meshes.new('Cube.004')
me_cube_004.from_pydata([(0.2464, -0.336, -0.2071), (0.2464, -0.336, 0.208), (0.2464, -0.2919, -0.2072), (0.2464, -0.2919, 0.2081), (0.497, -0.336, -0.2074), (0.497, -0.336, 0.2083), (0.497, -0.2919, -0.2074), (0.497, -0.2919, 0.2083), (0.4163, -0.2867, -0.2221), (0.3269, -0.2867, -0.222), (0.3269, -0.2867, 0.2229), (0.4163, -0.2867, 0.223), (0.3269, -0.3413, -0.2219), (0.4163, -0.3413, -0.222), (0.4163, -0.3413, 0.2229), (0.3269, -0.3413, 0.2228), (0.2261, -0.3448, -0.1688), (0.2099, -0.3483, -0.125), (0.1934, -0.3518, -0.06862), (0.1857, -0.3534, 0.000453), (0.1934, -0.3518, 0.06953), (0.2099, -0.3483, 0.1259), (0.2331, -0.3384, 0.1726), (0.2261, -0.2824, 0.1697), (0.2099, -0.2789, 0.1259), (0.1934, -0.2754, 0.06953), (0.1857, -0.2738, 0.000453), (0.1934, -0.2754, -0.06862), (0.2099, -0.2789, -0.125), (0.2261, -0.2824, -0.1688), (0.5182, -0.2824, 0.1697), (0.5345, -0.2789, 0.1259), (0.5509, -0.2754, 0.06953), (0.5586, -0.2738, 0.000453), (0.5509, -0.2754, -0.06862), (0.5345, -0.2789, -0.125), (0.5182, -0.2824, -0.1688), (0.5182, -0.3448, 0.1697), (0.5345, -0.3483, 0.1259), (0.5509, -0.3518, 0.06953), (0.5586, -0.3534, 0.000453), (0.5509, -0.3518, -0.06862), (0.5345, -0.3483, -0.125), (0.5182, -0.3448, -0.1688), (0.4276, -0.3547, 0.1931), (0.4409, -0.3646, 0.1599), (0.4663, -0.3834, 0.1096), (0.4926, -0.4029, 0.0004536), (0.4663, -0.3834, -0.1087), (0.4409, -0.3646, -0.159), (0.4276, -0.3547, -0.1922), (0.3168, -0.3547, 0.1931), (0.3034, -0.3646, 0.1599), (0.278, -0.3834, 0.1096), (0.2517, -0.4029, 0.0004536), (0.278, -0.3834, -0.1087), (0.3034, -0.3646, -0.159), (0.3168, -0.3547, -0.1922), (0.3168, -0.2725, 0.1931), (0.3034, -0.2626, 0.1599), (0.278, -0.2438, 0.1096), (0.2517, -0.2243, 0.0004536), (0.278, -0.2438, -0.1087), (0.3034, -0.2626, -0.159), (0.3168, -0.2725, -0.1922), (0.4276, -0.2725, 0.1931), (0.4409, -0.2626, 0.1599), (0.4663, -0.2438, 0.1096), (0.4926, -0.2243, 0.0004536), (0.4663, -0.2438, -0.1087), (0.4409, -0.2626, -0.159), (0.4276, -0.2725, -0.1922)], [], [(22, 1, 3, 23), (65, 11, 7, 30), (30, 7, 5, 37), (51, 15, 1, 22), (8, 6, 4, 13), (10, 3, 1, 15), (7, 11, 14, 5), (11, 10, 15, 14), (2, 9, 12, 0), (9, 8, 13, 12), (37, 5, 14, 44), (44, 14, 15, 51), (23, 3, 10, 58), (58, 10, 11, 65), (9, 64, 71, 8), (64, 63, 70, 71), (63, 62, 69, 70), (62, 61, 68, 69), (61, 60, 67, 68), (60, 59, 66, 67), (59, 58, 65, 66), (2, 29, 64, 9), (29, 28, 63, 64), (28, 27, 62, 63), (27, 26, 61, 62), (26, 25, 60, 61), (25, 24, 59, 60), (24, 23, 58, 59), (13, 50, 57, 12), (50, 49, 56, 57), (49, 48, 55, 56), (48, 47, 54, 55), (47, 46, 53, 54), (46, 45, 52, 53), (45, 44, 51, 52), (4, 43, 50, 13), (43, 42, 49, 50), (42, 41, 48, 49), (41, 40, 47, 48), (40, 39, 46, 47), (39, 38, 45, 46), (38, 37, 44, 45), (12, 57, 16, 0), (57, 56, 17, 16), (56, 55, 18, 17), (55, 54, 19, 18), (54, 53, 20, 19), (53, 52, 21, 20), (52, 51, 22, 21), (6, 36, 43, 4), (36, 35, 42, 43), (35, 34, 41, 42), (34, 33, 40, 41), (33, 32, 39, 40), (32, 31, 38, 39), (31, 30, 37, 38), (8, 71, 36, 6), (71, 70, 35, 36), (70, 69, 34, 35), (69, 68, 33, 34), (68, 67, 32, 33), (67, 66, 31, 32), (66, 65, 30, 31), (0, 16, 29, 2), (16, 17, 28, 29), (17, 18, 27, 28), (18, 19, 26, 27), (19, 20, 25, 26), (20, 21, 24, 25), (21, 22, 23, 24)])
me_cube_004.polygons.foreach_set('use_smooth', [True] * 70)
_uv = me_cube_004.uv_layers.new(name='UVMap')
_uv.uv.foreach_set('vector', [0.5938, 0.0, 0.625, 0.0, 0.625, 0.25, 0.5938, 0.25, 0.5938, 0.4167, 0.625, 0.4167, 0.625, 0.5, 0.5938, 0.5, 0.5938, 0.5, 0.625, 0.5, 0.625, 0.75, 0.5938, 0.75, 0.5938, 0.9167, 0.625, 0.9167, 0.625, 1.0, 0.5938, 1.0, 0.2917, 0.5, 0.375, 0.5, 0.375, 0.75, 0.2917, 0.75, 0.7917, 0.5, 0.875, 0.5, 0.875, 0.75, 0.7917, 0.75, 0.625, 0.5, 0.7083, 0.5, 0.7083, 0.75, 0.625, 0.75, 0.7083, 0.5, 0.7917, 0.5, 0.7917, 0.75, 0.7083, 0.75, 0.125, 0.5, 0.2083, 0.5, 0.2083, 0.75, 0.125, 0.75, 0.2083, 0.5, 0.2917, 0.5, 0.2917, 0.75, 0.2083, 0.75, 0.5938, 0.75, 0.625, 0.75, 0.625, 0.8333, 0.5938, 0.8333, 0.5938, 0.8333, 0.625, 0.8333, 0.625, 0.9167, 0.5938, 0.9167, 0.5938, 0.25, 0.625, 0.25, 0.625, 0.3333, 0.5938, 0.3333, 0.5938, 0.3333, 0.625, 0.3333, 0.625, 0.4167, 0.5938, 0.4167, 0.375, 0.3333, 0.4062, 0.3333, 0.4062, 0.4167, 0.375, 0.4167, 0.4062, 0.3333, 0.4375, 0.3333, 0.4375, 0.4167, 0.4062, 0.4167, 0.4375, 0.3333, 0.4688, 0.3333, 0.4688, 0.4167, 0.4375, 0.4167, 0.4688, 0.3333, 0.5, 0.3333, 0.5, 0.4167, 0.4688, 0.4167, 0.5, 0.3333, 0.5312, 0.3333, 0.5312, 0.4167, 0.5, 0.4167, 0.5312, 0.3333, 0.5625, 0.3333, 0.5625, 0.4167, 0.5312, 0.4167, 0.5625, 0.3333, 0.5938, 0.3333, 0.5938, 0.4167, 0.5625, 0.4167, 0.375, 0.25, 0.4062, 0.25, 0.4062, 0.3333, 0.375, 0.3333, 0.4062, 0.25, 0.4375, 0.25, 0.4375, 0.3333, 0.4062, 0.3333, 0.4375, 0.25, 0.4688, 0.25, 0.4688, 0.3333, 0.4375, 0.3333, 0.4688, 0.25, 0.5, 0.25, 0.5, 0.3333, 0.4688, 0.3333, 0.5, 0.25, 0.5312, 0.25, 0.5312, 0.3333, 0.5, 0.3333, 0.5312, 0.25, 0.5625, 0.25, 0.5625, 0.3333, 0.5312, 0.3333, 0.5625, 0.25, 0.5938, 0.25, 0.5938, 0.3333, 0.5625, 0.3333, 0.375, 0.8333, 0.4062, 0.8333, 0.4062, 0.9167, 0.375, 0.9167, 0.4062, 0.8333, 0.4375, 0.8333, 0.4375, 0.9167, 0.4062, 0.9167, 0.4375, 0.8333, 0.4688, 0.8333, 0.4688, 0.9167, 0.4375, 0.9167, 0.4688, 0.8333, 0.5, 0.8333, 0.5, 0.9167, 0.4688, 0.9167, 0.5, 0.8333, 0.5312, 0.8333, 0.5312, 0.9167, 0.5, 0.9167, 0.5312, 0.8333, 0.5625, 0.8333, 0.5625, 0.9167, 0.5312, 0.9167, 0.5625, 0.8333, 0.5938, 0.8333, 0.5938, 0.9167, 0.5625, 0.9167, 0.375, 0.75, 0.4062, 0.75, 0.4062, 0.8333, 0.375, 0.8333, 0.4062, 0.75, 0.4375, 0.75, 0.4375, 0.8333, 0.4062, 0.8333, 0.4375, 0.75, 0.4688, 0.75, 0.4688, 0.8333, 0.4375, 0.8333, 0.4688, 0.75, 0.5, 0.75, 0.5, 0.8333, 0.4688, 0.8333, 0.5, 0.75, 0.5312, 0.75, 0.5312, 0.8333, 0.5, 0.8333, 0.5312, 0.75, 0.5625, 0.75, 0.5625, 0.8333, 0.5312, 0.8333, 0.5625, 0.75, 0.5938, 0.75, 0.5938, 0.8333, 0.5625, 0.8333, 0.375, 0.9167, 0.4062, 0.9167, 0.4062, 1.0, 0.375, 1.0, 0.4062, 0.9167, 0.4375, 0.9167, 0.4375, 1.0, 0.4062, 1.0, 0.4375, 0.9167, 0.4688, 0.9167, 0.4688, 1.0, 0.4375, 1.0, 0.4688, 0.9167, 0.5, 0.9167, 0.5, 1.0, 0.4688, 1.0, 0.5, 0.9167, 0.5312, 0.9167, 0.5312, 1.0, 0.5, 1.0, 0.5312, 0.9167, 0.5625, 0.9167, 0.5625, 1.0, 0.5312, 1.0, 0.5625, 0.9167, 0.5938, 0.9167, 0.5938, 1.0, 0.5625, 1.0, 0.375, 0.5, 0.4062, 0.5, 0.4062, 0.75, 0.375, 0.75, 0.4062, 0.5, 0.4375, 0.5, 0.4375, 0.75, 0.4062, 0.75, 0.4375, 0.5, 0.4688, 0.5, 0.4688, 0.75, 0.4375, 0.75, 0.4688, 0.5, 0.5, 0.5, 0.5, 0.75, 0.4688, 0.75, 0.5, 0.5, 0.5312, 0.5, 0.5312, 0.75, 0.5, 0.75, 0.5312, 0.5, 0.5625, 0.5, 0.5625, 0.75, 0.5312, 0.75, 0.5625, 0.5, 0.5938, 0.5, 0.5938, 0.75, 0.5625, 0.75, 0.375, 0.4167, 0.4062, 0.4167, 0.4062, 0.5, 0.375, 0.5, 0.4062, 0.4167, 0.4375, 0.4167, 0.4375, 0.5, 0.4062, 0.5, 0.4375, 0.4167, 0.4688, 0.4167, 0.4688, 0.5, 0.4375, 0.5, 0.4688, 0.4167, 0.5, 0.4167, 0.5, 0.5, 0.4688, 0.5, 0.5, 0.4167, 0.5312, 0.4167, 0.5312, 0.5, 0.5, 0.5, 0.5312, 0.4167, 0.5625, 0.4167, 0.5625, 0.5, 0.5312, 0.5, 0.5625, 0.4167, 0.5938, 0.4167, 0.5938, 0.5, 0.5625, 0.5, 0.375, 0.0, 0.4062, 0.0, 0.4062, 0.25, 0.375, 0.25, 0.4062, 0.0, 0.4375, 0.0, 0.4375, 0.25, 0.4062, 0.25, 0.4375, 0.0, 0.4688, 0.0, 0.4688, 0.25, 0.4375, 0.25, 0.4688, 0.0, 0.5, 0.0, 0.5, 0.25, 0.4688, 0.25, 0.5, 0.0, 0.5312, 0.0, 0.5312, 0.25, 0.5, 0.25, 0.5312, 0.0, 0.5625, 0.0, 0.5625, 0.25, 0.5312, 0.25, 0.5625, 0.0, 0.5938, 0.0, 0.5938, 0.25, 0.5625, 0.25])
me_cube_004.materials.append(mat_fungus_root_material)
me_cube_004.use_remesh_fix_poles = True
me_cube_004.use_remesh_preserve_attributes = False
me_cube_004.use_mirror_vertex_groups = False
me_cube_004.update()
me_cube_001 = bpy.data.meshes.new('Cube.001')
me_cube_001.from_pydata([(1.001, -0.1463, -2.667), (1.049, -0.3804, 2.559), (1.031, -0.1462, -2.679), (1.08, -0.3808, 2.571), (1.016, -0.1773, -2.718), (1.064, -0.4119, 2.522), (1.084, -0.3527, -2.194), (0.9965, -0.6192, -0.3186), (1.201, -0.2616, 1.808), (1.197, -0.2183, 1.816), (0.9965, -0.589, -0.3271), (1.094, -0.3076, -2.143), (1.064, -0.589, -0.3439), (1.235, -0.2782, 1.82), (1.042, -0.623, -0.3186), (1.118, -0.359, -2.212), (1.233, -0.2111, 1.831), (1.13, -0.3012, -2.153), (1.164, -0.515, -1.547), (1.139, -0.5588, -1.554), (1.102, -0.5133, -1.538), (1.098, -0.5529, -1.553), (1.157, -0.2558, 0.8537), (1.157, -0.3051, 0.8774), (1.199, -0.3022, 0.8717), (1.197, -0.2642, 0.8479), (0.7733, -0.8355, 0.1064), (0.7814, -0.8279, 0.1358), (0.8452, -0.8561, 0.1305), (0.8087, -0.8633, 0.09998), (0.4226, -1.211, 0.8901), (0.4337, -1.207, 0.9191), (0.4844, -1.255, 0.9121), (0.4465, -1.249, 0.8829)], [], [(8, 5, 1, 9), (16, 1, 3), (16, 3, 5, 13), (3, 1, 5), (0, 2, 4), (13, 5, 8), (9, 1, 16), (2, 11, 17), (20, 10, 12, 18), (22, 9, 16, 25), (0, 11, 2), (4, 15, 6), (19, 14, 7, 21), (23, 13, 8), (24, 13, 23), (2, 17, 15, 4), (18, 12, 14, 19), (25, 16, 13, 24), (4, 6, 11, 0), (21, 7, 10, 20), (23, 8, 9, 22), (6, 21, 20, 11), (17, 18, 19, 15), (15, 19, 21, 6), (11, 20, 18, 17), (7, 23, 22, 10), (12, 25, 24, 14), (14, 24, 23), (14, 23, 7), (10, 22, 25, 12), (10, 12, 28, 27), (7, 10, 27, 26), (14, 7, 26, 29), (12, 14, 29, 28), (26, 27, 31, 30), (27, 28, 32, 31), (28, 29, 33, 32), (29, 26, 30, 33)])
me_cube_001.polygons.foreach_set('use_smooth', [True] * 38)
_uv = me_cube_001.uv_layers.new(name='UVMap')
_uv.uv.foreach_set('vector', [0.5938, 0.0, 0.625, 0.0, 0.625, 0.25, 0.5938, 0.25, 0.5938, 0.4167, 0.625, 0.4167, 0.625, 0.5, 0.5938, 0.5, 0.625, 0.5, 0.625, 0.75, 0.5938, 0.75, 0.625, 0.5, 0.7083, 0.5, 0.625, 0.75, 0.125, 0.5, 0.2083, 0.5, 0.125, 0.75, 0.5938, 0.8333, 0.625, 0.9167, 0.5938, 0.9167, 0.5938, 0.3333, 0.625, 0.4167, 0.5938, 0.4167, 0.375, 0.3333, 0.4062, 0.3333, 0.4062, 0.4167, 0.4215, 0.3333, 0.4375, 0.3333, 0.4375, 0.4167, 0.4215, 0.4167, 0.5779, 0.3333, 0.5938, 0.3333, 0.5938, 0.4167, 0.5779, 0.4167, 0.375, 0.25, 0.4062, 0.3333, 0.375, 0.3333, 0.375, 0.8333, 0.4062, 0.8333, 0.4062, 0.9167, 0.4215, 0.8333, 0.4375, 0.8333, 0.4375, 0.9167, 0.4215, 0.9167, 0.5779, 0.8333, 0.5938, 0.8333, 0.5938, 0.9167, 0.5779, 0.75, 0.5938, 0.8333, 0.5779, 0.8333, 0.375, 0.5, 0.4062, 0.5, 0.4062, 0.75, 0.375, 0.75, 0.4215, 0.5, 0.4375, 0.5, 0.4375, 0.75, 0.4215, 0.75, 0.5779, 0.5, 0.5938, 0.5, 0.5938, 0.75, 0.5779, 0.75, 0.375, 0.0, 0.4062, 0.0, 0.4062, 0.25, 0.375, 0.25, 0.4215, 0.0, 0.4375, 0.0, 0.4375, 0.25, 0.4215, 0.25, 0.5779, 0.0, 0.5938, 0.0, 0.5938, 0.25, 0.5779, 0.25, 0.4062, 0.0, 0.4215, 0.0, 0.4215, 0.25, 0.4062, 0.25, 0.4062, 0.5, 0.4215, 0.5, 0.4215, 0.75, 0.4062, 0.75, 0.4062, 0.8333, 0.4215, 0.8333, 0.4215, 0.9167, 0.4062, 0.9167, 0.4062, 0.3333, 0.4215, 0.3333, 0.4215, 0.4167, 0.4062, 0.4167, 0.5625, 0.0, 0.5779, 0.0, 0.5779, 0.25, 0.5625, 0.25, 0.5625, 0.5, 0.5779, 0.5, 0.5779, 0.75, 0.5625, 0.75, 0.5625, 0.75, 0.5779, 0.75, 0.5779, 0.8333, 0.5625, 0.8333, 0.5779, 0.9167, 0.5625, 0.9167, 0.5625, 0.3333, 0.5779, 0.3333, 0.5779, 0.4167, 0.5625, 0.4167, 0.4375, 0.3333, 0.4375, 0.4167, 0.4375, 0.4167, 0.4375, 0.3333, 0.4375, 0.0, 0.4375, 0.25, 0.4375, 0.25, 0.4375, 0.0, 0.4375, 0.8333, 0.4375, 0.9167, 0.4375, 0.9167, 0.4375, 0.8333, 0.4375, 0.5, 0.4375, 0.75, 0.4375, 0.75, 0.4375, 0.5, 0.4375, 0.0, 0.4375, 0.25, 0.4375, 0.25, 0.4375, 0.0, 0.4375, 0.3333, 0.4375, 0.4167, 0.4375, 0.4167, 0.4375, 0.3333, 0.4375, 0.5, 0.4375, 0.75, 0.4375, 0.75, 0.4375, 0.5, 0.4375, 0.8333, 0.4375, 0.9167, 0.4375, 0.9167, 0.4375, 0.8333])
me_cube_001.materials.append(mat_fungus_root_material)
me_cube_001.use_remesh_fix_poles = True
me_cube_001.use_remesh_preserve_attributes = False
me_cube_001.use_mirror_vertex_groups = False
me_cube_001.update()
me_plane_004 = bpy.data.meshes.new('Plane.004')
me_plane_004.from_pydata([(-1.0, -1.0, 0.1813), (1.0, -1.0, 0.1813), (-1.0, 1.0, 0.1813), (1.0, 1.0, 0.1813), (-1.0, 0.8182, 0.1813), (-1.0, 0.6364, 0.1813), (-1.0, 0.4545, 0.1813), (-1.0, 0.2727, 0.1813), (-1.0, 0.09091, 0.1813), (-1.0, -0.09091, 0.1813), (-1.0, -0.2727, 0.1813), (-1.0, -0.4545, 0.1813), (-1.0, -0.6364, 0.1813), (-1.0, -0.8182, 0.1813), (0.8182, 1.0, 0.1813), (0.6364, 1.0, 0.1813), (0.4545, 1.0, 0.1813), (0.2727, 1.0, 0.1813), (0.09091, 1.0, 0.1813), (-0.09091, 1.0, 0.1813), (-0.2727, 1.0, 0.1813), (-0.4545, 1.0, 0.1813), (-0.6364, 1.0, 0.1813), (-0.8182, 1.0, 0.1813), (1.0, -0.8182, 0.1813), (1.0, -0.6364, 0.1813), (1.0, -0.4545, 0.1813), (1.0, -0.2727, 0.1813), (1.0, -0.09091, 0.1813), (1.0, 0.09091, 0.1813), (1.0, 0.2727, 0.1813), (1.0, 0.4545, 0.1813), (1.0, 0.6364, 0.1813), (1.0, 0.8182, 0.1813), (-0.8182, -1.0, 0.1813), (-0.6364, -1.0, 0.1813), (-0.4545, -1.0, 0.1813), (-0.2727, -1.0, 0.1813), (-0.09091, -1.0, 0.1813), (0.09091, -1.0, 0.1813), (0.2727, -1.0, 0.1813), (0.4545, -1.0, 0.1813), (0.6364, -1.0, 0.1813), (0.8182, -1.0, 0.1813), (-0.8182, 0.8182, 0.1813), (-0.6364, 0.8182, 0.1813), (-0.4545, 0.8182, 0.1813), (-0.2727, 0.8182, 0.1813), (-0.09091, 0.8182, 0.1813), (0.09091, 0.8182, 0.1813), (0.2727, 0.8182, 0.1813), (0.4545, 0.8182, 0.1813), (0.6364, 0.8182, 0.1813), (0.8182, 0.8182, 0.1813), (-0.8182, 0.6364, 0.1813), (-0.6364, 0.6364, 0.1813), (-0.4545, 0.6364, 0.1813), (-0.2727, 0.6364, 0.1813), (-0.09091, 0.6364, 0.1813), (0.09091, 0.6364, 0.1813), (0.2727, 0.6364, 0.1813), (0.4545, 0.6364, 0.1813), (0.6364, 0.6364, 0.1813), (0.8182, 0.6364, 0.1813), (-0.8182, 0.4545, 0.1813), (-0.6364, 0.4545, 0.1813), (-0.4545, 0.4545, 0.1813), (-0.2727, 0.4545, 0.1813), (-0.09091, 0.4545, 0.1813), (0.09091, 0.4545, 0.1813), (0.2727, 0.4545, 0.1813), (0.4545, 0.4545, 0.1813), (0.6364, 0.4545, 0.1813), (0.8182, 0.4545, 0.1813), (-0.8182, 0.2727, 0.1813), (-0.6364, 0.2727, 0.1813), (-0.4545, 0.2727, 0.1813), (-0.2727, 0.2727, 0.1813), (-0.09091, 0.2727, 0.1813), (0.09091, 0.2727, 0.1813), (0.2727, 0.2727, 0.1813), (0.4545, 0.2727, 0.1813), (0.6364, 0.2727, 0.1813), (0.8182, 0.2727, 0.1813), (-0.8182, 0.09091, 0.1813), (-0.6364, 0.09091, 0.1813), (-0.4545, 0.09091, 0.1813), (-0.2727, 0.09091, 0.1813), (-0.09091, 0.09091, 0.1813), (0.09091, 0.09091, 0.1813), (0.2727, 0.09091, 0.1813), (0.4545, 0.09091, 0.1813), (0.6364, 0.09091, 0.1813), (0.8182, 0.09091, 0.1813), (-0.8182, -0.09091, 0.1813), (-0.6364, -0.09091, 0.1813), (-0.4545, -0.09091, 0.1813), (-0.2727, -0.09091, 0.1813), (-0.09091, -0.09091, 0.1813), (0.09091, -0.09091, 0.1813), (0.2727, -0.09091, 0.1813), (0.4545, -0.09091, 0.1813), (0.6364, -0.09091, 0.1813), (0.8182, -0.09091, 0.1813), (-0.8182, -0.2727, 0.1813), (-0.6364, -0.2727, 0.1813), (-0.4545, -0.2727, 0.1813), (-0.2727, -0.2727, 0.1813), (-0.09091, -0.2727, 0.1813), (0.09091, -0.2727, 0.1813), (0.2727, -0.2727, 0.1813), (0.4545, -0.2727, 0.1813), (0.6364, -0.2727, 0.1813), (0.8182, -0.2727, 0.1813), (-0.8182, -0.4545, 0.1813), (-0.6364, -0.4545, 0.1813), (-0.4545, -0.4545, 0.1813), (-0.2727, -0.4545, 0.1813), (-0.09091, -0.4545, 0.1813), (0.09091, -0.4545, 0.1813), (0.2727, -0.4545, 0.1813), (0.4545, -0.4545, 0.1813), (0.6364, -0.4545, 0.1813), (0.8182, -0.4545, 0.1813), (-0.8182, -0.6364, 0.1813), (-0.6364, -0.6364, 0.1813), (-0.4545, -0.6364, 0.1813), (-0.2727, -0.6364, 0.1813), (-0.09091, -0.6364, 0.1813), (0.09091, -0.6364, 0.1813), (0.2727, -0.6364, 0.1813), (0.4545, -0.6364, 0.1813), (0.6364, -0.6364, 0.1813), (0.8182, -0.6364, 0.1813), (-0.8182, -0.8182, 0.1813), (-0.6364, -0.8182, 0.1813), (-0.4545, -0.8182, 0.1813), (-0.2727, -0.8182, 0.1813), (-0.09091, -0.8182, 0.1813), (0.09091, -0.8182, 0.1813), (0.2727, -0.8182, 0.1813), (0.4545, -0.8182, 0.1813), (0.6364, -0.8182, 0.1813), (0.8182, -0.8182, 0.1813)], [], [(143, 43, 1, 24), (14, 53, 33, 3), (53, 63, 32, 33), (63, 73, 31, 32), (73, 83, 30, 31), (83, 93, 29, 30), (93, 103, 28, 29), (103, 113, 27, 28), (113, 123, 26, 27), (123, 133, 25, 26), (133, 143, 24, 25), (2, 4, 44, 23), (23, 44, 45, 22), (22, 45, 46, 21), (21, 46, 47, 20), (20, 47, 48, 19), (19, 48, 49, 18), (18, 49, 50, 17), (17, 50, 51, 16), (16, 51, 52, 15), (15, 52, 53, 14), (4, 5, 54, 44), (44, 54, 55, 45), (45, 55, 56, 46), (46, 56, 57, 47), (47, 57, 58, 48), (48, 58, 59, 49), (49, 59, 60, 50), (50, 60, 61, 51), (51, 61, 62, 52), (52, 62, 63, 53), (5, 6, 64, 54), (54, 64, 65, 55), (55, 65, 66, 56), (56, 66, 67, 57), (57, 67, 68, 58), (58, 68, 69, 59), (59, 69, 70, 60), (60, 70, 71, 61), (61, 71, 72, 62), (62, 72, 73, 63), (6, 7, 74, 64), (64, 74, 75, 65), (65, 75, 76, 66), (66, 76, 77, 67), (67, 77, 78, 68), (68, 78, 79, 69), (69, 79, 80, 70), (70, 80, 81, 71), (71, 81, 82, 72), (72, 82, 83, 73), (7, 8, 84, 74), (74, 84, 85, 75), (75, 85, 86, 76), (76, 86, 87, 77), (77, 87, 88, 78), (78, 88, 89, 79), (79, 89, 90, 80), (80, 90, 91, 81), (81, 91, 92, 82), (82, 92, 93, 83), (8, 9, 94, 84), (84, 94, 95, 85), (85, 95, 96, 86), (86, 96, 97, 87), (87, 97, 98, 88), (88, 98, 99, 89), (89, 99, 100, 90), (90, 100, 101, 91), (91, 101, 102, 92), (92, 102, 103, 93), (9, 10, 104, 94), (94, 104, 105, 95), (95, 105, 106, 96), (96, 106, 107, 97), (97, 107, 108, 98), (98, 108, 109, 99), (99, 109, 110, 100), (100, 110, 111, 101), (101, 111, 112, 102), (102, 112, 113, 103), (10, 11, 114, 104), (104, 114, 115, 105), (105, 115, 116, 106), (106, 116, 117, 107), (107, 117, 118, 108), (108, 118, 119, 109), (109, 119, 120, 110), (110, 120, 121, 111), (111, 121, 122, 112), (112, 122, 123, 113), (11, 12, 124, 114), (114, 124, 125, 115), (115, 125, 126, 116), (116, 126, 127, 117), (117, 127, 128, 118), (118, 128, 129, 119), (119, 129, 130, 120), (120, 130, 131, 121), (121, 131, 132, 122), (122, 132, 133, 123), (12, 13, 134, 124), (124, 134, 135, 125), (125, 135, 136, 126), (126, 136, 137, 127), (127, 137, 138, 128), (128, 138, 139, 129), (129, 139, 140, 130), (130, 140, 141, 131), (131, 141, 142, 132), (132, 142, 143, 133), (13, 0, 34, 134), (134, 34, 35, 135), (135, 35, 36, 136), (136, 36, 37, 137), (137, 37, 38, 138), (138, 38, 39, 139), (139, 39, 40, 140), (140, 40, 41, 141), (141, 41, 42, 142), (142, 42, 43, 143)])
me_plane_004.polygons.foreach_set('use_smooth', [True] * 121)
_uv = me_plane_004.uv_layers.new(name='UVMap')
_uv.uv.foreach_set('vector', [0.0, 0.0, 0.0, 0.0, 0.0, 0.0, 0.0, 0.0, 0.0, 0.0, 0.0, 0.0, 0.0, 0.0, 0.0, 0.0, 0.0, 0.0, 0.0, 0.0, 0.0, 0.0, 0.0, 0.0, 0.0, 0.0, 0.0, 0.0, 0.0, 0.0, 0.0, 0.0, 0.0, 0.0, 0.0, 0.0, 0.0, 0.0, 0.0, 0.0, 0.0, 0.0, 0.0, 0.0, 0.0, 0.0, 0.0, 0.0, 0.0, 0.0, 0.0, 0.0, 0.0, 0.0, 0.0, 0.0, 0.0, 0.0, 0.0, 0.0, 0.0, 0.0, 0.0, 0.0, 0.0, 0.0, 0.0, 0.0, 0.0, 0.0, 0.0, 0.0, 0.0, 0.0, 0.0, 0.0, 0.0, 0.0, 0.0, 0.0, 0.0, 0.0, 0.0, 0.0, 0.0, 0.0, 0.0, 0.0, 0.0, 0.0, 0.0, 0.0, 0.0, 0.0, 0.0, 0.0, 0.0, 0.0, 0.0, 0.0, 0.0, 0.0, 0.0, 0.0, 0.0, 0.0, 0.0, 0.0, 0.0, 0.0, 0.0, 0.0, 0.0, 0.0, 0.0, 0.0, 0.0, 0.0, 0.0, 0.0, 0.0, 0.0, 0.0, 0.0, 0.0, 0.0, 0.0, 0.0, 0.0, 0.0, 0.0, 0.0, 0.0, 0.0, 0.0, 0.0, 0.0, 0.0, 0.0, 0.0, 0.0, 0.0, 0.0, 0.0, 0.0, 0.0, 0.0, 0.0, 0.0, 0.0, 0.0, 0.0, 0.0, 0.0, 0.0, 0.0, 0.0, 0.0, 0.0, 0.0, 0.0, 0.0, 0.0, 0.0, 0.0, 0.0, 0.0, 0.0, 0.0, 0.0, 0.0, 0.0, 0.0, 0.0, 0.0, 0.0, 0.0, 0.0, 0.0, 0.0, 0.0, 0.0, 0.0, 0.0, 0.0, 0.0, 0.0, 0.0, 0.0, 0.0, 0.0, 0.0, 0.0, 0.0, 0.0, 0.0, 0.0, 0.0, 0.0, 0.0, 0.0, 0.0, 0.0, 0.0, 0.0, 0.0, 0.0, 0.0, 0.0, 0.0, 0.0, 0.0, 0.0, 0.0, 0.0, 0.0, 0.0, 0.0, 0.0, 0.0, 0.0, 0.0, 0.0, 0.0, 0.0, 0.0, 0.0, 0.0, 0.0, 0.0, 0.0, 0.0, 0.0, 0.0, 0.0, 0.0, 0.0, 0.0, 0.0, 0.0, 0.0, 0.0, 0.0, 0.0, 0.0, 0.0, 0.0, 0.0, 0.0, 0.0, 0.0, 0.0, 0.0, 0.0, 0.0, 0.0, 0.0, 0.0, 0.0, 0.0, 0.0, 0.0, 0.0, 0.0, 0.0, 0.0, 0.0, 0.0, 0.0, 0.0, 0.0, 0.0, 0.0, 0.0, 0.0, 0.0, 0.0, 0.0, 0.0, 0.0, 0.0, 0.0, 0.0, 0.0, 0.0, 0.0, 0.0, 0.0, 0.0, 0.0, 0.0, 0.0, 0.0, 0.0, 0.0, 0.0, 0.0, 0.0, 0.0, 0.0, 0.0, 0.0, 0.0, 0.0, 0.0, 0.0, 0.0, 0.0, 0.0, 0.0, 0.0, 0.0, 0.0, 0.0, 0.0, 0.0, 0.0, 0.0, 0.0, 0.0, 0.0, 0.0, 0.0, 0.0, 0.0, 0.0, 0.0, 0.0, 0.0, 0.0, 0.0, 0.0, 0.0, 0.0, 0.0, 0.0, 0.0, 0.0, 0.0, 0.0, 0.0, 0.0, 0.0, 0.0, 0.0, 0.0, 0.0, 0.0, 0.0, 0.0, 0.0, 0.0, 0.0, 0.0, 0.0, 0.0, 0.0, 0.0, 0.0, 0.0, 0.0, 0.0, 0.0, 0.0, 0.0, 0.0, 0.0, 0.0, 0.0, 0.0, 0.0, 0.0, 0.0, 0.0, 0.0, 0.0, 0.0, 0.0, 0.0, 0.0, 0.0, 0.0, 0.0, 0.0, 0.0, 0.0, 0.0, 0.0, 0.0, 0.0, 0.0, 0.0, 0.0, 0.0, 0.0, 0.0, 0.0, 0.0, 0.0, 0.0, 0.0, 0.0, 0.0, 0.0, 0.0, 0.0, 0.0, 0.0, 0.0, 0.0, 0.0, 0.0, 0.0, 0.0, 0.0, 0.0, 0.0, 0.0, 0.0, 0.0, 0.0, 0.0, 0.0, 0.0, 0.0, 0.0, 0.0, 0.0, 0.0, 0.0, 0.0, 0.0, 0.0, 0.0, 0.0, 0.0, 0.0, 0.0, 0.0, 0.0, 0.0, 0.0, 0.0, 0.0, 0.0, 0.0, 0.0, 0.0, 0.0, 0.0, 0.0, 0.0, 0.0, 0.0, 0.0, 0.0, 0.0, 0.0, 0.0, 0.0, 0.0, 0.0, 0.0, 0.0, 0.0, 0.0, 0.0, 0.0, 0.0, 0.0, 0.0, 0.0, 0.0, 0.0, 0.0, 0.0, 0.0, 0.0, 0.0, 0.0, 0.0, 0.0, 0.0, 0.0, 0.0, 0.0, 0.0, 0.0, 0.0, 0.0, 0.0, 0.0, 0.0, 0.0, 0.0, 0.0, 0.0, 0.0, 0.0, 0.0, 0.0, 0.0, 0.0, 0.0, 0.0, 0.0, 0.0, 0.0, 0.0, 0.0, 0.0, 0.0, 0.0, 0.0, 0.0, 0.0, 0.0, 0.0, 0.0, 0.0, 0.0, 0.0, 0.0, 0.0, 0.0, 0.0, 0.0, 0.0, 0.0, 0.0, 0.0, 0.0, 0.0, 0.0, 0.0, 0.0, 0.0, 0.0, 0.0, 0.0, 0.0, 0.0, 0.0, 0.0, 0.0, 0.0, 0.0, 0.0, 0.0, 0.0, 0.0, 0.0, 0.0, 0.0, 0.0, 0.0, 0.0, 0.0, 0.0, 0.0, 0.0, 0.0, 0.0, 0.0, 0.0, 0.0, 0.0, 0.0, 0.0, 0.0, 0.0, 0.0, 0.0, 0.0, 0.0, 0.0, 0.0, 0.0, 0.0, 0.0, 0.0, 0.0, 0.0, 0.0, 0.0, 0.0, 0.0, 0.0, 0.0, 0.0, 0.0, 0.0, 0.0, 0.0, 0.0, 0.0, 0.0, 0.0, 0.0, 0.0, 0.0, 0.0, 0.0, 0.0, 0.0, 0.0, 0.0, 0.0, 0.0, 0.0, 0.0, 0.0, 0.0, 0.0, 0.0, 0.0, 0.0, 0.0, 0.0, 0.0, 0.0, 0.0, 0.0, 0.0, 0.0, 0.0, 0.0, 0.0, 0.0, 0.0, 0.0, 0.0, 0.0, 0.0, 0.0, 0.0, 0.0, 0.0, 0.0, 0.0, 0.0, 0.0, 0.0, 0.0, 0.0, 0.0, 0.0, 0.0, 0.0, 0.0, 0.0, 0.0, 0.0, 0.0, 0.0, 0.0, 0.0, 0.0, 0.0, 0.0, 0.0, 0.0, 0.0, 0.0, 0.0, 0.0, 0.0, 0.0, 0.0, 0.0, 0.0, 0.0, 0.0, 0.0, 0.0, 0.0, 0.0, 0.0, 0.0, 0.0, 0.0, 0.0, 0.0, 0.0, 0.0, 0.0, 0.0, 0.0, 0.0, 0.0, 0.0, 0.0, 0.0, 0.0, 0.0, 0.0, 0.0, 0.0, 0.0, 0.0, 0.0, 0.0, 0.0, 0.0, 0.0, 0.0, 0.0, 0.0, 0.0, 0.0, 0.0, 0.0, 0.0, 0.0, 0.0, 0.0, 0.0, 0.0, 0.0, 0.0, 0.0, 0.0, 0.0, 0.0, 0.0, 0.0, 0.0, 0.0, 0.0, 0.0, 0.0, 0.0, 0.0, 0.0, 0.0, 0.0, 0.0, 0.0, 0.0, 0.0, 0.0, 0.0, 0.0, 0.0, 0.0, 0.0, 0.0, 0.0, 0.0, 0.0, 0.0, 0.0, 0.0, 0.0, 0.0, 0.0, 0.0, 0.0, 0.0, 0.0, 0.0, 0.0, 0.0, 0.0, 0.0, 0.0, 0.0, 0.0, 0.0, 0.0, 0.0, 0.0, 0.0, 0.0, 0.0, 0.0, 0.0, 0.0, 0.0, 0.0, 0.0, 0.0, 0.0, 0.0, 0.0, 0.0, 0.0, 0.0, 0.0, 0.0, 0.0, 0.0, 0.0, 0.0, 0.0, 0.0, 0.0, 0.0, 0.0, 0.0, 0.0, 0.0, 0.0, 0.0, 0.0, 0.0, 0.0, 0.0, 0.0, 0.0, 0.0, 0.0, 0.0, 0.0, 0.0, 0.0, 0.0, 0.0, 0.0, 0.0, 0.0, 0.0, 0.0, 0.0, 0.0, 0.0, 0.0, 0.0, 0.0, 0.0, 0.0, 0.0, 0.0, 0.0, 0.0, 0.0, 0.0, 0.0, 0.0, 0.0, 0.0, 0.0, 0.0, 0.0, 0.0, 0.0, 0.0, 0.0, 0.0, 0.0, 0.0, 0.0, 0.0, 0.0, 0.0, 0.0, 0.0, 0.0, 0.0, 0.0, 0.0, 0.0, 0.0, 0.0, 0.0, 0.0, 0.0, 0.0, 0.0, 0.0, 0.0, 0.0, 0.0, 0.0, 0.0, 0.0, 0.0, 0.0, 0.0, 0.0, 0.0, 0.0, 0.0, 0.0, 0.0, 0.0, 0.0, 0.0, 0.0, 0.0, 0.0, 0.0, 0.0, 0.0, 0.0, 0.0, 0.0, 0.0, 0.0, 0.0, 0.0, 0.0, 0.0, 0.0, 0.0, 0.0, 0.0, 0.0, 0.0, 0.0, 0.0, 0.0, 0.0, 0.0, 0.0, 0.0, 0.0, 0.0, 0.0, 0.0, 0.0, 0.0, 0.0, 0.0, 0.0, 0.0, 0.0, 0.0, 0.0, 0.0, 0.0, 0.0, 0.0, 0.0, 0.0, 0.0, 0.0, 0.0, 0.0, 0.0, 0.0, 0.0, 0.0, 0.0, 0.0, 0.0, 0.0, 0.0, 0.0, 0.0, 0.0, 0.0, 0.0, 0.0, 0.0, 0.0, 0.0, 0.0, 0.0, 0.0, 0.0, 0.0, 0.0, 0.0, 0.0, 0.0, 0.0, 0.0])
me_plane_004.use_remesh_fix_poles = True
me_plane_004.use_remesh_preserve_attributes = False
me_plane_004.use_mirror_vertex_groups = False
me_plane_004.update()

# ---- curves / text
cu_beziercurve_002 = bpy.data.curves.new('BezierCurve.002', 'CURVE')
cu_beziercurve_002.dimensions = '3D'
_sp = cu_beziercurve_002.splines.new('BEZIER'); _sp.bezier_points.add(2)
_sp.bezier_points.foreach_set('co', [-0.7809, 0.2289, 1.422, -0.916, -0.6903, 1.149, -1.942, -1.173, 1.334])
_sp.bezier_points.foreach_set('handle_left', [-0.5434, 0.5313, 1.38, -0.7086, -0.3167, 1.043, -1.698, -1.149, 1.283])
_sp.bezier_points.foreach_set('handle_right', [-1.018, -0.07354, 1.464, -1.124, -1.064, 1.256, -2.186, -1.196, 1.385])
for _p, _l, _r in zip(_sp.bezier_points, ['ALIGNED', 'ALIGNED', 'ALIGNED'], ['ALIGNED', 'ALIGNED', 'ALIGNED']): _p.handle_left_type = _l; _p.handle_right_type = _r
_sp.order_u = 0
_sp.order_v = 0
cu_beziercurve_002.use_path = True
cu_beziercurve_002.use_path_clamp = True
cu_beziercurve_002.fill_mode = 'FULL'
cu_beziercurve_001 = bpy.data.curves.new('BezierCurve.001', 'CURVE')
cu_beziercurve_001.dimensions = '3D'
_sp = cu_beziercurve_001.splines.new('BEZIER'); _sp.bezier_points.add(2)
_sp.bezier_points.foreach_set('co', [-0.4571, -0.2698, -0.005188, -0.3013, -1.326, -0.186, -0.7282, -3.096, 0.01183])
_sp.bezier_points.foreach_set('handle_left', [-0.4621, 0.1133, -0.07364, -0.3821, -0.7593, -0.3698, -0.9588, -2.349, 0.5323])
_sp.bezier_points.foreach_set('handle_right', [-0.4522, -0.6528, 0.06327, -0.2205, -1.893, -0.00214, -0.4976, -3.843, -0.5086])
for _p, _l, _r in zip(_sp.bezier_points, ['ALIGNED', 'ALIGNED', 'ALIGNED'], ['ALIGNED', 'ALIGNED', 'ALIGNED']): _p.handle_left_type = _l; _p.handle_right_type = _r
_sp.order_u = 0
_sp.order_v = 0
cu_beziercurve_001.use_path = True
cu_beziercurve_001.use_path_clamp = True
cu_beziercurve_001.fill_mode = 'FULL'
cu_beziercurve = bpy.data.curves.new('BezierCurve', 'CURVE')
cu_beziercurve.dimensions = '3D'
_sp = cu_beziercurve.splines.new('BEZIER'); _sp.bezier_points.add(5)
_sp.bezier_points.foreach_set('co', [-0.4146, -0.06605, 5.142, -0.05795, 0.01097, 62.68, -0.06456, 0.08554, 121.4, -0.09083, 0.0905, 178.4, 0.07439, 0.0751, 237.3, 0.07439, 0.0751, 294.6])
_sp.bezier_points.foreach_set('handle_left', [-0.3208, -0.1626, -22.54, 0.01431, 0.03953, 34.25, -0.06203, 0.1102, 92.15, -0.07641, 0.05512, 149.9, -0.0105, 0.08494, 208.5, -0.009938, 0.08487, 266.3])
_sp.bezier_points.foreach_set('handle_right', [-0.5118, 0.03391, 33.8, -0.1336, -0.01894, 92.45, -0.06706, 0.06124, 150.2, -0.1056, 0.1267, 207.6, 0.1551, 0.06575, 264.6, 0.1559, 0.06566, 322.0])
for _p, _l, _r in zip(_sp.bezier_points, ['ALIGNED', 'ALIGNED', 'ALIGNED', 'ALIGNED', 'ALIGNED', 'ALIGNED'], ['ALIGNED', 'ALIGNED', 'ALIGNED', 'ALIGNED', 'ALIGNED', 'ALIGNED']): _p.handle_left_type = _l; _p.handle_right_type = _r
_sp.radius_interpolation = 'BSPLINE'
_sp.order_u = 0
_sp.order_v = 0
_sp.resolution_u = 25
cu_beziercurve.use_path = True
cu_beziercurve.use_path_clamp = True
cu_beziercurve.resolution_u = 50
cu_beziercurve.fill_mode = 'FULL'
cu_beziercurve.twist_smooth = 0.5
cu_beziercircle_001 = bpy.data.curves.new('BezierCircle.001', 'CURVE')
cu_beziercircle_001.dimensions = '3D'
_sp = cu_beziercircle_001.splines.new('BEZIER'); _sp.bezier_points.add(3)
_sp.bezier_points.foreach_set('co', [-1.027, -4.481e-08, 0.0, 4.998e-08, 1.149, 0.0, 1.027, -4.481e-08, 0.0, 4.998e-08, -1.149, 0.0])
_sp.bezier_points.foreach_set('handle_left', [-1.027, -0.6015, 0.0, -0.6015, 1.149, 0.0, 1.027, 0.6015, 0.0, 0.6015, -1.149, 0.0])
_sp.bezier_points.foreach_set('handle_right', [-1.027, 0.6015, 0.0, 0.6015, 1.149, 0.0, 1.027, -0.6015, 0.0, -0.6015, -1.149, 0.0])
for _p, _l, _r in zip(_sp.bezier_points, ['AUTO', 'AUTO', 'AUTO', 'AUTO'], ['AUTO', 'AUTO', 'AUTO', 'AUTO']): _p.handle_left_type = _l; _p.handle_right_type = _r
_sp.order_u = 0
_sp.order_v = 0
_sp.use_cyclic_u = True
cu_beziercircle_001.use_path = True
cu_beziercircle_001.use_path_clamp = True
cu_beziercircle_001.fill_mode = 'FULL'
arm_armature = bpy.data.armatures.new('Armature')  # bones are not reproduced

# ---- objects
ob_fovtarget = bpy.data.objects.new('FOVTarget', None)
ob_camera = bpy.data.objects.new('Camera', cam_camera)
ob_sun = bpy.data.objects.new('Sun', light_sun_001)
ob_tentaclecurve_002 = bpy.data.objects.new('tentaclecurve.002', cu_beziercurve_002)
ob_tentacle_002 = bpy.data.objects.new('tentacle.002', me_cube)
ob_tentaclecurve_001 = bpy.data.objects.new('tentaclecurve.001', cu_beziercurve_001)
ob_tentacle_001 = bpy.data.objects.new('tentacle.001', me_cube_002)
ob_background_plane = bpy.data.objects.new('background plane', me_plane)
ob_deform_curve = bpy.data.objects.new('deform curve', cu_beziercurve)
ob_beziercircle = bpy.data.objects.new('BezierCircle', cu_beziercircle_001)
ob_armature = bpy.data.objects.new('Armature', arm_armature)
ob_cell_rotation_object = bpy.data.objects.new('cell rotation object', None)
ob_celllayer_001 = bpy.data.objects.new('celllayer.001', me_cube_007)
ob_celllayer_002 = bpy.data.objects.new('celllayer.002', me_cube_005)
ob_cell_nucleus_particle = bpy.data.objects.new('Cell nucleus particle', me_plane_002)
ob_celllayer_004 = bpy.data.objects.new('celllayer.004', me_cube_008)
ob_celllayer_005 = bpy.data.objects.new('celllayer.005', me_cube_013)
ob_celllayer_006 = bpy.data.objects.new('celllayer.006', me_cube_010)
ob_celllayer_003 = bpy.data.objects.new('celllayer.003', me_cube_006)
ob_hairs_array = bpy.data.objects.new('hairs array', me_plane_001)
ob_tentacles_base_copy = bpy.data.objects.new('tentacles base copy', None)
ob_fungus_arbiscules = bpy.data.objects.new('Fungus arbiscules', me_cube_003)
ob_arbiscule_removal_plane = bpy.data.objects.new('Arbiscule removal plane', me_plane_003)
ob_fungus_vesicles = bpy.data.objects.new('Fungus vesicles', me_cube_004)
ob_fungus_hyphae = bpy.data.objects.new('Fungus hyphae', me_cube_001)
ob_hyphae_removal_plane = bpy.data.objects.new('Hyphae removal plane', me_plane_004)
ob_empty = bpy.data.objects.new('Empty', None)
ob_realrootimage = bpy.data.objects.new('RealRootImage', None)

# ---- transforms, parenting, visibility, modifiers, constraints
ob_fovtarget.location = (3.262, 0.08294, 0.0218)
ob_fovtarget.empty_display_type = 'CUBE'
ob_fovtarget.lineart.crease_threshold = 0.0
_c = ob_fovtarget.constraints.new('COPY_TRANSFORMS'); _c.name = 'Copy Transforms'
_c.mute = True
_c.enabled = False
_c.target = ob_armature
_c.subtarget = 'Bone.005'
ob_camera.location = (36.02, 0.0, 0.0)
ob_camera.rotation_euler = (1.571, 0.0, 1.571)
ob_camera.scale = (1.0, 3.227, 1.0)
ob_camera.lock_rotations_4d = False
ob_camera.empty_display_type = 'ARROWS'
ob_camera.color = (0.0, 0.0, 0.0, 0.0)
ob_camera.display_type = 'WIRE'
ob_camera.show_in_front = True
ob_camera.lineart.crease_threshold = 0.0
ob_sun.location = (0.0, 0.0, 0.0)
ob_sun.rotation_euler = (-1.311, 0.7506, -1.351)
ob_sun.hide_select = True
ob_sun.lineart.crease_threshold = 0.0
ob_tentaclecurve_002.location = (0.0, 0.0, 0.0)
ob_tentaclecurve_002.rotation_euler = (0.0, -0.0, 3.142)
ob_tentaclecurve_002.hide_viewport = True
ob_tentaclecurve_002.hide_render = True
ob_tentaclecurve_002.lineart.crease_threshold = 0.0
ob_tentacle_002.parent = ob_tentaclecurve_002
ob_tentacle_002.matrix_parent_inverse = Matrix(((1.0, -0.0, -0.0, -10.24), (-0.0, 1.0, 0.0, 54.56), (-0.0, -0.0, 1.0, -0.0), (-0.0, 0.0, -0.0, 1.0)))
ob_tentacle_002.location = (-0.1502, -0.5283, 0.0)
ob_tentacle_002.lineart.crease_threshold = 0.0
_m = ob_tentacle_002.modifiers.new('Subdivision', 'SUBSURF')
_m.uv_smooth = 'PRESERVE_CORNERS'
_m.quality = 2
_m.render_levels = 1
_m = ob_tentacle_002.modifiers.new('Curve', 'CURVE')
_m.object = ob_tentaclecurve_002
_m.deform_axis = 'POS_Z'
_c = ob_tentacle_002.constraints.new('COPY_LOCATION'); _c.name = 'Copy Location'
_c.target = ob_tentaclecurve_002
ob_tentaclecurve_001.location = (0.0, 0.0, 0.0)
ob_tentaclecurve_001.rotation_euler = (0.0, -0.0, 3.142)
ob_tentaclecurve_001.hide_viewport = True
ob_tentaclecurve_001.lineart.crease_threshold = 0.0
ob_tentacle_001.parent = ob_tentaclecurve_001
ob_tentacle_001.matrix_parent_inverse = Matrix(((1.0, -0.0, -0.0, -10.24), (-0.0, 1.0, 0.0, 54.56), (-0.0, -0.0, 1.0, -0.0), (-0.0, 0.0, -0.0, 1.0)))
ob_tentacle_001.location = (0.0, 0.0, 0.0)
ob_tentacle_001.lineart.crease_threshold = 0.0
_m = ob_tentacle_001.modifiers.new('Subdivision', 'SUBSURF')
_m.uv_smooth = 'PRESERVE_CORNERS'
_m.levels = 2
_m = ob_tentacle_001.modifiers.new('Curve', 'CURVE')
_m.object = ob_tentaclecurve_001
_m.deform_axis = 'POS_Z'
_c = ob_tentacle_001.constraints.new('COPY_LOCATION'); _c.name = 'Copy Location'
_c.target = ob_tentaclecurve_001
ob_background_plane.location = (-300.0, 0.0, 0.0)
ob_background_plane.rotation_euler = (-3.142, 1.571, 0.0)
ob_background_plane.scale = (-1931.0, -1931.0, -1931.0)
ob_background_plane.hide_select = True
ob_background_plane.lineart.crease_threshold = 0.0
ob_deform_curve.location = (0.0, 0.0, 0.0)
ob_deform_curve.show_in_front = True
ob_deform_curve.lineart.crease_threshold = 0.0
_m = ob_deform_curve.modifiers.new('Hook-Armature', 'HOOK')
_m.matrix_inverse = ((1.0, 0.0, 0.0, 0.0), (0.0, 0.0, 1.0, 0.0), (0.0, -1.0, 0.0, 0.0), (0.0, 0.0, 0.0, 1.0))
_m.object = ob_armature
_m.subtarget = 'Bone'
_m = ob_deform_curve.modifiers.new('Hook', 'HOOK')
_m.center = (-0.06099, 0.008069, 59.92)
_m.matrix_inverse = ((1.0, 0.0, 0.0, 0.0), (0.0, 0.0, 1.0, -59.49), (0.0, -1.0, 0.0, 0.0), (0.0, 0.0, 0.0, 1.0))
_m.object = ob_armature
_m.subtarget = 'Bone.002'
_m = ob_deform_curve.modifiers.new('Hook.001', 'HOOK')
_m.falloff_type = 'NONE'
_m.center = (-0.06401, 0.08662, 120.5)
_m.matrix_inverse = ((1.0, 0.0, 0.0, 0.0), (0.0, 0.0, 1.0, -119.5), (0.0, -1.0, 0.0, 0.0), (0.0, 0.0, 0.0, 1.0))
_m.object = ob_armature
_m.subtarget = 'Bone.004'
_m = ob_deform_curve.modifiers.new('Hook.002', 'HOOK')
_m.falloff_type = 'NONE'
_m.center = (-0.09142, 0.09268, 179.7)
_m.matrix_inverse = ((1.0, 0.0, 0.0, 0.0), (0.0, 0.0, 1.0, -179.5), (0.0, -1.0, 0.0, 0.0), (0.0, 0.0, 0.0, 1.0))
_m.object = ob_armature
_m.subtarget = 'Bone.006'
_m = ob_deform_curve.modifiers.new('Hook.003', 'HOOK')
_m.falloff_type = 'NONE'
_m.center = (0.07932, 0.07642, 240.5)
_m.matrix_inverse = ((1.0, 0.0, 0.0, 0.0), (0.0, 0.0, 1.0, -239.5), (0.0, -1.0, 0.0, 0.0), (0.0, 0.0, 0.0, 1.0))
_m.object = ob_armature
_m.subtarget = 'Bone.008'
_m = ob_deform_curve.modifiers.new('Hook.004', 'HOOK')
_m.falloff_type = 'NONE'
_m.center = (0.07932, 0.07642, 300.2)
_m.matrix_inverse = ((1.0, 0.0, 0.0, 0.0), (0.0, 0.0, 1.0, -299.5), (0.0, -1.0, 0.0, 0.0), (0.0, 0.0, 0.0, 1.0))
_m.object = ob_armature
_m.subtarget = 'Bone.010'
ob_beziercircle.location = (0.0, 0.0, 0.0)
ob_beziercircle.scale = (2.0, 2.0, 2.0)
ob_beziercircle.show_in_front = True
ob_beziercircle.lineart.crease_threshold = 0.0
ob_armature.location = (0.0, 0.0, -12.0)
ob_armature.scale = (0.1, 0.1, 0.1)
ob_armature.show_in_front = True
ob_armature.lineart.crease_threshold = 0.0
ob_cell_rotation_object.location = (0.0, 0.0, 0.0)
ob_cell_rotation_object.rotation_euler = (0.0, 0.0, 0.1396)
ob_cell_rotation_object.empty_display_type = 'ARROWS'
ob_cell_rotation_object.lineart.crease_threshold = 0.0
ob_celllayer_001.location = (0.0, 0.0, 0.0)
ob_celllayer_001.lock_rotations_4d = False
ob_celllayer_001.empty_display_type = 'ARROWS'
ob_celllayer_001.lineart.crease_threshold = 0.0
_m = ob_celllayer_001.modifiers.new('Array.x', 'ARRAY')
_m.constant_offset_displace = (0.0, 0.32, 0.35)
_m.relative_offset_displace = (0.0, 0.8, 0.5)
_m.use_merge_vertices = True
_m.merge_threshold = 0.02
_m = ob_celllayer_001.modifiers.new('Array.y', 'ARRAY')
_m.fit_type = 'FIT_CURVE'
_m.count = 8
_m.curve = ob_beziercircle
_m.constant_offset_displace = (0.0, 0.64, 0.0)
_m.relative_offset_displace = (0.0, 0.88, 0.0)
_m.use_merge_vertices = True
_m = ob_celllayer_001.modifiers.new('Array.z', 'ARRAY')
_m.fit_type = 'FIT_CURVE'
_m.count = 5
_m.curve = ob_deform_curve
_m.constant_offset_displace = (0.0, 0.0, 0.705)
_m.relative_offset_displace = (3.725e-09, 0.0, 0.67)
_m.use_merge_vertices = True
_m = ob_celllayer_001.modifiers.new('Circle', 'CURVE')
_m.object = ob_beziercircle
_m.deform_axis = 'NEG_Y'
_m = ob_celllayer_001.modifiers.new('Displace', 'DISPLACE')
_m.strength = 0.75
_m.direction = 'Z'
_m = ob_celllayer_001.modifiers.new('Deformation', 'CURVE')
_m.object = ob_deform_curve
_m.deform_axis = 'NEG_Z'
ob_celllayer_002.location = (0.0, 0.0, 0.0)
ob_celllayer_002.lock_rotations_4d = False
ob_celllayer_002.empty_display_type = 'ARROWS'
ob_celllayer_002.show_instancer_for_render = False
ob_celllayer_002.show_instancer_for_viewport = False
ob_celllayer_002.display.show_shadows = False
ob_celllayer_002.lineart.crease_threshold = 0.0
_m = ob_celllayer_002.modifiers.new('Solidify', 'SOLIDIFY')
_m.show_render = False
_m.thickness = 0.015
_m = ob_celllayer_002.modifiers.new('Array.x', 'ARRAY')
_m.use_constant_offset = True
_m.constant_offset_displace = (0.0, 0.805, 0.7)
_m.use_relative_offset = False
_m.relative_offset_displace = (0.0, 0.75, 0.5)
_m.use_merge_vertices = True
_m.merge_threshold = 0.04
_m = ob_celllayer_002.modifiers.new('Array.y', 'ARRAY')
_m.fit_type = 'FIT_CURVE'
_m.count = 8
_m.curve = ob_beziercircle
_m.use_constant_offset = True
_m.constant_offset_displace = (0.0, 1.64, 0.0)
_m.use_relative_offset = False
_m.relative_offset_displace = (0.0, 0.8, 0.0)
_m.use_merge_vertices = True
_m.merge_threshold = 0.04
_m = ob_celllayer_002.modifiers.new('Array.z', 'ARRAY')
_m.fit_type = 'FIT_CURVE'
_m.count = 5
_m.curve = ob_deform_curve
_m.use_constant_offset = True
_m.constant_offset_displace = (0.0, 0.0, 1.41)
_m.use_relative_offset = False
_m.relative_offset_displace = (3.725e-09, 0.0, 0.65)
_m.use_merge_vertices = True
_m.merge_threshold = 0.04
_m = ob_celllayer_002.modifiers.new('Circle', 'CURVE')
_m.object = ob_beziercircle
_m.deform_axis = 'NEG_Y'
_m = ob_celllayer_002.modifiers.new('Displace', 'DISPLACE')
_m.show_render = False
_m.mid_level = 0.0
_m.direction = 'Z'
_m = ob_celllayer_002.modifiers.new('Deformation', 'CURVE')
_m.object = ob_deform_curve
_m.deform_axis = 'NEG_Z'
_m = ob_celllayer_002.modifiers.new('ParticleSettings', 'PARTICLE_SYSTEM')
ob_cell_nucleus_particle.location = (-7.781, 0.1349, 0.0)
ob_cell_nucleus_particle.hide_render = True
ob_cell_nucleus_particle.lineart.crease_threshold = 0.0
ob_celllayer_004.location = (0.0, 0.0, 0.0)
ob_celllayer_004.lock_rotations_4d = False
ob_celllayer_004.empty_display_type = 'ARROWS'
ob_celllayer_004.lineart.crease_threshold = 0.0
_m = ob_celllayer_004.modifiers.new('Array.y', 'ARRAY')
_m.fit_type = 'FIT_CURVE'
_m.curve = ob_beziercircle
_m.constant_offset_displace = (0.0, 1.62, 0.0)
_m.relative_offset_displace = (0.0, 1.15, 0.0)
_m.use_merge_vertices = True
_m.merge_threshold = 0.025
_m = ob_celllayer_004.modifiers.new('Array.z', 'ARRAY')
_m.fit_type = 'FIT_CURVE'
_m.count = 5
_m.curve = ob_deform_curve
_m.use_constant_offset = True
_m.constant_offset_displace = (0.0, 0.0, 0.5)
_m.use_relative_offset = False
_m.relative_offset_displace = (3.725e-09, 0.0, 0.65)
_m.use_merge_vertices = True
_m.merge_threshold = 0.1
_m = ob_celllayer_004.modifiers.new('Circle', 'CURVE')
_m.object = ob_beziercircle
_m.deform_axis = 'NEG_Y'
_m = ob_celllayer_004.modifiers.new('Deformation', 'CURVE')
_m.object = ob_deform_curve
_m.deform_axis = 'NEG_Z'
ob_celllayer_005.location = (0.0, 0.0, 0.0)
ob_celllayer_005.lock_rotations_4d = False
ob_celllayer_005.empty_display_type = 'ARROWS'
ob_celllayer_005.lineart.crease_threshold = 0.0
_m = ob_celllayer_005.modifiers.new('Array.y', 'ARRAY')
_m.fit_type = 'FIT_CURVE'
_m.curve = ob_beziercircle
_m.use_constant_offset = True
_m.constant_offset_displace = (0.0, 1.62, 0.0)
_m.use_relative_offset = False
_m.relative_offset_displace = (0.0, 0.8, 0.0)
_m.use_merge_vertices = True
_m.merge_threshold = 0.025
_m = ob_celllayer_005.modifiers.new('Array.z', 'ARRAY')
_m.fit_type = 'FIT_CURVE'
_m.count = 5
_m.curve = ob_deform_curve
_m.use_constant_offset = True
_m.constant_offset_displace = (0.0, 0.0, 0.5)
_m.use_relative_offset = False
_m.relative_offset_displace = (3.725e-09, 0.0, 0.65)
_m.use_merge_vertices = True
_m.merge_threshold = 0.1
_m = ob_celllayer_005.modifiers.new('Circle', 'CURVE')
_m.object = ob_beziercircle
_m.deform_axis = 'NEG_Y'
_m = ob_celllayer_005.modifiers.new('Deformation', 'CURVE')
_m.object = ob_deform_curve
_m.deform_axis = 'NEG_Z'
ob_celllayer_006.location = (0.0, 0.0, 0.0)
ob_celllayer_006.lock_rotations_4d = False
ob_celllayer_006.empty_display_type = 'ARROWS'
ob_celllayer_006.lineart.crease_threshold = 0.0
_m = ob_celllayer_006.modifiers.new('Array.y', 'ARRAY')
_m.fit_type = 'FIT_CURVE'
_m.curve = ob_beziercircle
_m.use_constant_offset = True
_m.constant_offset_displace = (0.0, 1.62, 0.0)
_m.use_relative_offset = False
_m.relative_offset_displace = (0.0, 0.8, 0.0)
_m.use_merge_vertices = True
_m.merge_threshold = 0.025
_m = ob_celllayer_006.modifiers.new('Array.z', 'ARRAY')
_m.fit_type = 'FIT_CURVE'
_m.count = 5
_m.curve = ob_deform_curve
_m.use_constant_offset = True
_m.constant_offset_displace = (0.0, 0.0, 0.5)
_m.use_relative_offset = False
_m.relative_offset_displace = (3.725e-09, 0.0, 0.65)
_m.use_merge_vertices = True
_m.merge_threshold = 0.1
_m = ob_celllayer_006.modifiers.new('Circle', 'CURVE')
_m.object = ob_beziercircle
_m.deform_axis = 'NEG_Y'
_m = ob_celllayer_006.modifiers.new('Deformation', 'CURVE')
_m.object = ob_deform_curve
_m.deform_axis = 'NEG_Z'
ob_celllayer_003.location = (0.0, 0.0, 0.0)
ob_celllayer_003.lock_rotations_4d = False
ob_celllayer_003.empty_display_type = 'ARROWS'
ob_celllayer_003.lineart.crease_threshold = 0.0
_m = ob_celllayer_003.modifiers.new('Solidify', 'SOLIDIFY')
_m.show_render = False
_m.thickness = 0.015
_m = ob_celllayer_003.modifiers.new('Array.x', 'ARRAY')
_m.use_constant_offset = True
_m.constant_offset_displace = (0.0, 0.425, 0.38)
_m.use_relative_offset = False
_m.relative_offset_displace = (0.0, 0.75, 0.5)
_m.use_merge_vertices = True
_m = ob_celllayer_003.modifiers.new('Array.y', 'ARRAY')
_m.fit_type = 'FIT_CURVE'
_m.count = 8
_m.curve = ob_beziercircle
_m.use_constant_offset = True
_m.constant_offset_displace = (0.0, 0.85, 0.0)
_m.use_relative_offset = False
_m.relative_offset_displace = (0.0, 0.8, 0.0)
_m.use_merge_vertices = True
_m = ob_celllayer_003.modifiers.new('Array.z', 'ARRAY')
_m.fit_type = 'FIT_CURVE'
_m.count = 5
_m.curve = ob_deform_curve
_m.use_constant_offset = True
_m.constant_offset_displace = (0.0, 0.0, 0.76)
_m.use_relative_offset = False
_m.relative_offset_displace = (3.725e-09, 0.0, 0.65)
_m.use_merge_vertices = True
_m = ob_celllayer_003.modifiers.new('Circle', 'CURVE')
_m.object = ob_beziercircle
_m.deform_axis = 'NEG_Y'
_m = ob_celllayer_003.modifiers.new('Displace', 'DISPLACE')
_m.show_render = False
_m.mid_level = 0.0
_m.strength = 0.5
_m.direction = 'Z'
_m = ob_celllayer_003.modifiers.new('Deformation', 'CURVE')
_m.object = ob_deform_curve
_m.deform_axis = 'NEG_Z'
ob_hairs_array.location = (0.0, 0.0, 0.0)
ob_hairs_array.show_instancer_for_render = False
ob_hairs_array.show_instancer_for_viewport = False
ob_hairs_array.instance_type = 'FACES'
ob_hairs_array.lineart.crease_threshold = 0.0
_m = ob_hairs_array.modifiers.new('Array', 'ARRAY')
_m.fit_type = 'FIT_CURVE'
_m.count = 7
_m.curve = ob_beziercircle
_m.constant_offset_displace = (0.0, 0.0, 0.0)
_m.relative_offset_displace = (3.8, 0.0, 2.4)
_m = ob_hairs_array.modifiers.new('Array.001', 'ARRAY')
_m.fit_type = 'FIT_CURVE'
_m.count = 14
_m.curve = ob_deform_curve
_m.constant_offset_displace = (0.0, 0.0, 0.0)
_m.relative_offset_displace = (-3.725e-09, -3.725e-09, 1.0)
_m = ob_hairs_array.modifiers.new('Circle', 'CURVE')
_m.object = ob_beziercircle
_m = ob_hairs_array.modifiers.new('Deformation', 'CURVE')
_m.object = ob_deform_curve
_m.deform_axis = 'POS_Z'
ob_tentacles_base_copy.parent = ob_hairs_array
ob_tentacles_base_copy.location = (0.0, 0.0, 0.0)
ob_tentacles_base_copy.show_instancer_for_render = False
ob_tentacles_base_copy.instance_type = 'COLLECTION'
ob_tentacles_base_copy.lineart.crease_threshold = 0.0
ob_fungus_arbiscules.location = (0.0, 0.0, 0.0)
ob_fungus_arbiscules.lineart.crease_threshold = 0.0
_m = ob_fungus_arbiscules.modifiers.new('Array.y', 'ARRAY')
_m.fit_type = 'FIT_CURVE'
_m.curve = ob_beziercircle
_m.constant_offset_displace = (0.0, 0.0, 0.0)
_m.relative_offset_displace = (0.0, 7.0, 0.0)
_m = ob_fungus_arbiscules.modifiers.new('Array.z', 'ARRAY')
_m.fit_type = 'FIT_CURVE'
_m.count = 9
_m.fit_length = 6.0
_m.curve = ob_deform_curve
_m.constant_offset_displace = (0.0, 0.0, 0.0)
_m.relative_offset_displace = (0.0, -3.725e-09, 2.0)
_m = ob_fungus_arbiscules.modifiers.new('Boolean', 'BOOLEAN')
_m.object = ob_arbiscule_removal_plane
_m.solver = 'FAST'
_m = ob_fungus_arbiscules.modifiers.new('Circle', 'CURVE')
_m.object = ob_beziercircle
_m.deform_axis = 'NEG_Y'
_m = ob_fungus_arbiscules.modifiers.new('Deformation', 'CURVE')
_m.object = ob_deform_curve
_m.deform_axis = 'NEG_Z'
ob_arbiscule_removal_plane.location = (0.0, 0.0, 0.0)
ob_arbiscule_removal_plane.rotation_euler = (-0.0, 1.571, 0.0)
ob_arbiscule_removal_plane.hide_render = True
ob_arbiscule_removal_plane.lineart.crease_threshold = 0.0
_m = ob_arbiscule_removal_plane.modifiers.new('Array.y', 'ARRAY')
_m.fit_type = 'FIT_CURVE'
_m.curve = ob_beziercircle
_m.constant_offset_displace = (0.0, 0.0, 0.0)
_m.relative_offset_displace = (0.0, 1.0, 0.0)
_m.use_merge_vertices = True
_m = ob_arbiscule_removal_plane.modifiers.new('Array.z', 'ARRAY')
_m.fit_type = 'FIT_CURVE'
_m.curve = ob_deform_curve
_m.constant_offset_displace = (0.0, 0.0, 0.0)
_m.relative_offset_displace = (-1.0, 0.0, 0.0)
_m.use_merge_vertices = True
_m.merge_threshold = 0.05
_m = ob_arbiscule_removal_plane.modifiers.new('Solidify', 'SOLIDIFY')
_m.thickness = 0.5
_m.offset = 0.0
_m.use_rim_only = True
_m = ob_arbiscule_removal_plane.modifiers.new('Displace', 'DISPLACE')
_m.mid_level = 0.0
_m.strength = 1.1
_m.direction = 'Z'
ob_fungus_vesicles.location = (0.0, 0.0, 0.0)
ob_fungus_vesicles.lineart.crease_threshold = 0.0
_m = ob_fungus_vesicles.modifiers.new('Array', 'ARRAY')
_m.fit_type = 'FIT_CURVE'
_m.curve = ob_beziercircle
_m.constant_offset_displace = (0.0, 0.0, 0.0)
_m.relative_offset_displace = (6.25, 0.0, 1.5)
_m = ob_fungus_vesicles.modifiers.new('Array.z', 'ARRAY')
_m.fit_type = 'FIT_CURVE'
_m.count = 6
_m.curve = ob_deform_curve
_m.constant_offset_displace = (0.0, 0.0, 0.0)
_m.relative_offset_displace = (0.0, 0.0, 1.2)
_m = ob_fungus_vesicles.modifiers.new('Circle', 'CURVE')
_m.object = ob_beziercircle
_m = ob_fungus_vesicles.modifiers.new('Deform', 'CURVE')
_m.object = ob_deform_curve
_m.deform_axis = 'POS_Z'
ob_fungus_hyphae.location = (0.0, 0.0, 0.0)
ob_fungus_hyphae.lineart.crease_threshold = 0.0
_m = ob_fungus_hyphae.modifiers.new('Array.x', 'ARRAY')
_m.constant_offset_displace = (0.0, 0.0, 0.0)
_m.relative_offset_displace = (0.0, 1.1, 0.5)
_m = ob_fungus_hyphae.modifiers.new('Array.y', 'ARRAY')
_m.fit_type = 'FIT_CURVE'
_m.curve = ob_beziercircle
_m.constant_offset_displace = (0.0, 0.0, 0.0)
_m.relative_offset_displace = (0.0, 0.9, 0.0)
_m = ob_fungus_hyphae.modifiers.new('Array.z', 'ARRAY')
_m.fit_type = 'FIT_CURVE'
_m.count = 9
_m.fit_length = 6.0
_m.curve = ob_deform_curve
_m.constant_offset_displace = (0.0, 0.0, 0.0)
_m.relative_offset_displace = (0.0, 0.0, 0.8)
_m = ob_fungus_hyphae.modifiers.new('Boolean', 'BOOLEAN')
_m.object = ob_hyphae_removal_plane
_m.solver = 'FAST'
_m = ob_fungus_hyphae.modifiers.new('Subdivision', 'SUBSURF')
_m.uv_smooth = 'PRESERVE_CORNERS'
_m.levels = 0
_m = ob_fungus_hyphae.modifiers.new('Circle', 'CURVE')
_m.object = ob_beziercircle
_m.deform_axis = 'NEG_Y'
_m = ob_fungus_hyphae.modifiers.new('Deformation', 'CURVE')
_m.object = ob_deform_curve
_m.deform_axis = 'NEG_Z'
ob_hyphae_removal_plane.location = (0.0, 0.0, 0.0)
ob_hyphae_removal_plane.rotation_euler = (-0.0, 1.571, 0.0)
ob_hyphae_removal_plane.hide_render = True
ob_hyphae_removal_plane.lineart.crease_threshold = 0.0
_m = ob_hyphae_removal_plane.modifiers.new('Array.y', 'ARRAY')
_m.fit_type = 'FIT_CURVE'
_m.curve = ob_beziercircle
_m.constant_offset_displace = (0.0, 0.0, 0.0)
_m.relative_offset_displace = (0.0, 1.0, 0.0)
_m.use_merge_vertices = True
_m = ob_hyphae_removal_plane.modifiers.new('Array.z', 'ARRAY')
_m.fit_type = 'FIT_CURVE'
_m.curve = ob_deform_curve
_m.constant_offset_displace = (0.0, 0.0, 0.0)
_m.relative_offset_displace = (-1.0, 0.0, 0.0)
_m.use_merge_vertices = True
_m.merge_threshold = 0.05
_m = ob_hyphae_removal_plane.modifiers.new('Solidify', 'SOLIDIFY')
_m.thickness = 0.5
_m.offset = 0.0
_m.use_rim_only = True
_m = ob_hyphae_removal_plane.modifiers.new('Displace', 'DISPLACE')
_m.mid_level = 0.3171
_m.strength = 1.5
_m.direction = 'Z'
ob_empty.location = (0.0, 0.0, 0.0)
ob_empty.lock_location = (True, True, True)
ob_empty.lock_rotation = (True, True, True)
ob_empty.lock_scale = (True, True, True)
ob_empty.empty_display_type = 'IMAGE'
ob_empty.empty_display_size = 3.17
ob_empty.empty_image_offset = (-0.335, -0.307)
ob_empty.use_empty_image_alpha = True
ob_empty.color = (1.0, 1.0, 1.0, 0.5987)
ob_empty.lineart.crease_threshold = 0.0
ob_realrootimage.location = (0.0, 0.0, 0.0)
ob_realrootimage.rotation_euler = (1.571, 2.98e-08, 1.571)
ob_realrootimage.empty_display_type = 'IMAGE'
ob_realrootimage.empty_display_size = 12.84
ob_realrootimage.empty_image_depth = 'FRONT'
ob_realrootimage.use_empty_image_alpha = True
ob_realrootimage.empty_image_side = 'FRONT'
ob_realrootimage.color = (1.0, 1.0, 1.0, 0.121)
ob_realrootimage.lineart.crease_threshold = 0.0
cam_camera.dof.focus_object = ob_fovtarget
ob_tentacles_base_copy.instance_collection = col_tentacles_base

# ---- collection membership
scene.collection.objects.link(ob_fovtarget)
col_cameras.objects.link(ob_camera)
col_cameras.objects.link(ob_sun)
col_tentacles_base.objects.link(ob_tentaclecurve_002)
col_tentacles_base.objects.link(ob_tentacle_002)
col_tentacles_base.objects.link(ob_tentaclecurve_001)
col_tentacles_base.objects.link(ob_tentacle_001)
col_background_objects.objects.link(ob_background_plane)
col_deformation_curves.objects.link(ob_deform_curve)
col_deformation_curves.objects.link(ob_beziercircle)
col_deformation_curves.objects.link(ob_armature)
col_cells.objects.link(ob_cell_rotation_object)
col_cells.objects.link(ob_celllayer_001)
col_cells.objects.link(ob_celllayer_002)
col_cells.objects.link(ob_cell_nucleus_particle)
col_root_core.objects.link(ob_celllayer_004)
col_root_core.objects.link(ob_celllayer_005)
col_root_core.objects.link(ob_celllayer_006)
col_root_shell.objects.link(ob_celllayer_003)
col_root_hairs.objects.link(ob_hairs_array)
col_root_hairs.objects.link(ob_tentacles_base_copy)
col_arbiscules.objects.link(ob_fungus_arbiscules)
col_arbiscules.objects.link(ob_arbiscule_removal_plane)
col_vesicles.objects.link(ob_fungus_vesicles)
col_hyphae.objects.link(ob_fungus_hyphae)
col_hyphae.objects.link(ob_hyphae_removal_plane)
col_testcollection.objects.link(ob_empty)
col_testcollection.objects.link(ob_realrootimage)
def _layer_coll(name, lc=None):
    lc = lc or bpy.context.view_layer.layer_collection
    for c in lc.children:
        if c.name == name: return c
        r = _layer_coll(name, c)
        if r: return r
_layer_coll('testcollection').exclude = True

# ---- scene / render settings (as saved in the file)
scene.camera = ob_camera
scene.frame_start = 1; scene.frame_end = 250; scene.frame_set(0)
scene.render.engine = 'CYCLES'
scene.render.image_settings.color_depth = '16'
scene.render.resolution_y = 1600
scene.render.film_transparent = True
scene.render.border_min_x = 0.03347
scene.render.border_min_y = 0.03277
scene.render.border_max_x = 0.9839
scene.render.border_max_y = 0.9915
scene.render.use_overwrite = False
scene.render.use_simplify = True
scene.cycles.samples = 32
scene.cycles.sampling_pattern = 'TABULATED_SOBOL'
scene.cycles.adaptive_threshold = 0.0
scene.cycles.use_light_tree = False
scene.cycles.caustics_reflective = False
scene.cycles.caustics_refractive = False
scene.cycles.max_bounces = 20
scene.cycles.diffuse_bounces = 2
scene.cycles.glossy_bounces = 2
scene.cycles.transmission_bounces = 20
scene.cycles.transparent_max_bounces = 20
scene.cycles.seed = 1
scene.eevee.taa_samples = 32
scene.eevee.taa_render_samples = 128
scene.eevee.bokeh_max_size = 1.0
scene.eevee.use_raytracing = True
scene.view_settings.view_transform = 'Filmic'
bpy.context.view_layer.update()
